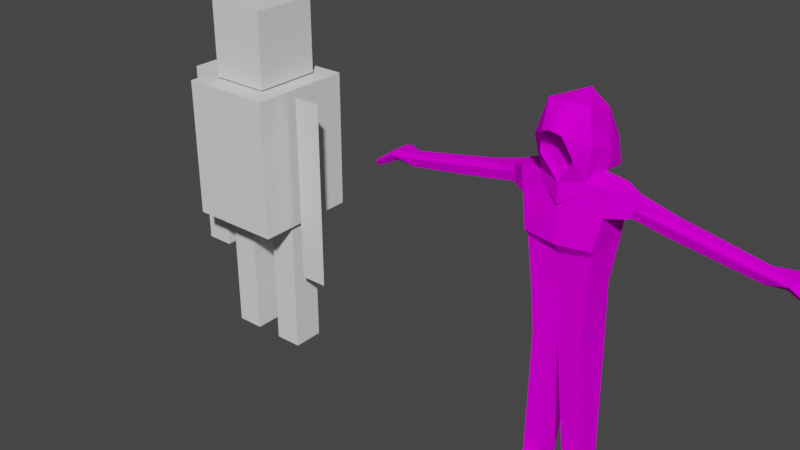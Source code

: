 # Source: gwj25_zombie.blend  (saved by Blender 2.90.8; exported with 4.5.12 LTS)
import bpy
from mathutils import Matrix  # noqa: F401  (used for matrix-valued properties, if any)

bpy.ops.wm.read_factory_settings(use_empty=True)
scene = bpy.context.scene
scene.name = 'Scene'

# ---- collections
col_collection = bpy.data.collections.new('Collection'); scene.collection.children.link(col_collection)

# ---- images (referenced by path relative to the original .blend; pixels are not part of the script)
import os
ASSET_DIR = os.environ.get("B2B_ASSET_DIR", "")  # directory of the original .blend (textures are referenced by path, not embedded)
HERE = os.path.dirname(os.path.abspath(__file__))  # packed textures are extracted next to this script under _unpacked/

def load_image(name, relpath, width, height, colorspace="sRGB"):
    """Load a texture the original file referenced (path relative to the .blend, or extracted next to this script)."""
    p = next((c for c in (os.path.join(HERE, relpath), os.path.join(ASSET_DIR, relpath)) if relpath and os.path.exists(c)), "")
    if p:
        img = bpy.data.images.load(p, check_existing=True)
        img.name = name
    else:  # same state as the original file: an image datablock whose file is absent (Cycles renders it pink)
        img = bpy.data.images.new(name, width, height)
        img.source = "FILE"
        img.filepath = "//" + (relpath or name)
    img.colorspace_settings.name = colorspace
    return img
img_palette_png = load_image('palette.png', 'palette.png', 1024, 1024, 'sRGB')

# ---- materials (node trees are filled in below, after node groups)
mat_gwj25_material = bpy.data.materials.new('gwj25_material')
mat_gwj25_material.alpha_threshold = 0.0
mat_gwj25_material.use_transparent_shadow = False
mat_gwj25_material.line_color = (0.0, 0.0, 0.0, 1.0)

# ---- material node trees
mat_gwj25_material.use_nodes = True; mat_gwj25_material.node_tree.nodes.clear()
_N = mat_gwj25_material.node_tree.nodes; _L = mat_gwj25_material.node_tree.links
n0 = _N.new('ShaderNodeOutputMaterial'); n0.name = 'Material Output'; n0.location = (300, 300)
n1 = _N.new('ShaderNodeBsdfPrincipled'); n1.name = 'Principled BSDF'; n1.location = (10, 300)
n1.distribution = 'GGX'
n1.subsurface_method = 'BURLEY'
n1.inputs[2].default_value = 1.0
n1.inputs[3].default_value = 1.45
n1.inputs[13].default_value = 0.0
n1.inputs[27].default_value = (0.0, 0.0, 0.0, 1.0)
n1.inputs[28].default_value = 1.0
n2 = _N.new('ShaderNodeTexImage'); n2.name = 'Image Texture'; n2.location = (-394, 232)
n2.image = img_palette_png
n2.interpolation = 'Closest'
_L.new(n1.outputs[0], n0.inputs[0])
_L.new(n2.outputs[0], n1.inputs[0])
_L.new(n2.outputs[1], n1.inputs[4])
n0.is_active_output = True

# ---- world
world_world = bpy.data.worlds.new('World'); scene.world = world_world
world_world.use_nodes = True; world_world.node_tree.nodes.clear()
_N = world_world.node_tree.nodes; _L = world_world.node_tree.links
n0 = _N.new('ShaderNodeOutputWorld'); n0.name = 'World Output'; n0.location = (300, 300)
n1 = _N.new('ShaderNodeBackground'); n1.name = 'Background'; n1.location = (10, 300)
n1.inputs[0].default_value = (0.05088, 0.05088, 0.05088, 1.0)
_L.new(n1.outputs[0], n0.inputs[0])
n0.is_active_output = True
world_world.color = (0.05088, 0.05088, 0.05088)
world_world.use_sun_shadow = False
world_world.sun_shadow_jitter_overblur = 0.0

# ---- meshes
me_cube_002 = bpy.data.meshes.new('Cube.002')
me_cube_002.from_pydata([(-1.0, -0.9059, -1.0), (-1.0, -0.9059, 1.0), (-1.0, 0.9059, -1.0), (-1.0, 0.9059, 1.0), (1.0, -0.9059, -1.0), (1.0, -0.9059, 1.0), (1.0, 0.9059, -1.0), (1.0, 0.9059, 1.0), (-1.57, -1.422, -4.797), (-1.57, -1.422, -1.057), (-1.57, 1.422, -4.797), (-1.57, 1.422, -1.057), (1.57, -1.422, -4.797), (1.57, -1.422, -1.057), (1.57, 1.422, -4.797), (1.57, 1.422, -1.057), (-0.5003, 0.4268, -4.859), (-0.5003, 0.4268, -8.6), (-0.5003, -0.4268, -4.859), (-0.5003, -0.4268, -8.6), (-1.442, 0.4268, -4.859), (-1.442, 0.4268, -8.6), (-1.442, -0.4268, -4.859), (-1.442, -0.4268, -8.6), (1.411, 0.4268, -4.859), (1.411, 0.4268, -8.6), (1.411, -0.4268, -4.859), (1.411, -0.4268, -8.6), (0.4689, 0.4268, -4.859), (0.4689, 0.4268, -8.6), (0.4689, -0.4268, -4.859), (0.4689, -0.4268, -8.6), (1.848, -0.4268, -6.256), (1.848, -0.4268, -1.15), (2.79, -0.4268, -6.256), (2.79, -0.4268, -1.15), (-1.816, 0.4268, -1.15), (-1.816, 0.4268, -6.256), (-1.816, -0.4268, -1.15), (-1.816, -0.4268, -6.256), (-2.759, 0.4268, -1.15), (-2.759, 0.4268, -6.256), (-2.759, -0.4268, -1.15), (-2.759, -0.4268, -6.256)], [], [(0, 1, 3, 2), (2, 3, 7, 6), (6, 7, 5, 4), (4, 5, 1, 0), (2, 6, 4, 0), (7, 3, 1, 5), (8, 9, 11, 10), (10, 11, 15, 14), (14, 15, 13, 12), (12, 13, 9, 8), (10, 14, 12, 8), (15, 11, 9, 13), (21, 17, 19, 23), (21, 20, 16, 17), (23, 22, 20, 21), (19, 18, 22, 23), (16, 20, 22, 18), (17, 16, 18, 19), (29, 25, 27, 31), (29, 28, 24, 25), (31, 30, 28, 29), (27, 26, 30, 31), (24, 28, 30, 26), (25, 24, 26, 27), (34, 35, 33, 32), (41, 37, 39, 43), (41, 40, 36, 37), (43, 42, 40, 41), (39, 38, 42, 43), (36, 40, 42, 38), (37, 36, 38, 39)])
_uv = me_cube_002.uv_layers.new(name='UVMap')
_uv.uv.foreach_set('vector', [0.375, 0.0, 0.625, 0.0, 0.625, 0.25, 0.375, 0.25, 0.375, 0.25, 0.625, 0.25, 0.625, 0.5, 0.375, 0.5, 0.375, 0.5, 0.625, 0.5, 0.625, 0.75, 0.375, 0.75, 0.375, 0.75, 0.625, 0.75, 0.625, 1.0, 0.375, 1.0, 0.125, 0.5, 0.375, 0.5, 0.375, 0.75, 0.125, 0.75, 0.625, 0.5, 0.875, 0.5, 0.875, 0.75, 0.625, 0.75, 0.375, 0.0, 0.625, 0.0, 0.625, 0.25, 0.375, 0.25, 0.375, 0.25, 0.625, 0.25, 0.625, 0.5, 0.375, 0.5, 0.375, 0.5, 0.625, 0.5, 0.625, 0.75, 0.375, 0.75, 0.375, 0.75, 0.625, 0.75, 0.625, 1.0, 0.375, 1.0, 0.125, 0.5, 0.375, 0.5, 0.375, 0.75, 0.125, 0.75, 0.625, 0.5, 0.875, 0.5, 0.875, 0.75, 0.625, 0.75, 0.125, 0.5, 0.375, 0.5, 0.375, 0.75, 0.125, 0.75, 0.375, 0.25, 0.625, 0.25, 0.625, 0.5, 0.375, 0.5, 0.375, 0.0, 0.625, 0.0, 0.625, 0.25, 0.375, 0.25, 0.375, 0.75, 0.625, 0.75, 0.625, 1.0, 0.375, 1.0, 0.625, 0.5, 0.875, 0.5, 0.875, 0.75, 0.625, 0.75, 0.375, 0.5, 0.625, 0.5, 0.625, 0.75, 0.375, 0.75, 0.125, 0.5, 0.375, 0.5, 0.375, 0.75, 0.125, 0.75, 0.375, 0.25, 0.625, 0.25, 0.625, 0.5, 0.375, 0.5, 0.375, 0.0, 0.625, 0.0, 0.625, 0.25, 0.375, 0.25, 0.375, 0.75, 0.625, 0.75, 0.625, 1.0, 0.375, 1.0, 0.625, 0.5, 0.875, 0.5, 0.875, 0.75, 0.625, 0.75, 0.375, 0.5, 0.625, 0.5, 0.625, 0.75, 0.375, 0.75, 0.375, 0.75, 0.625, 0.75, 0.625, 1.0, 0.375, 1.0, 0.125, 0.5, 0.375, 0.5, 0.375, 0.75, 0.125, 0.75, 0.375, 0.25, 0.625, 0.25, 0.625, 0.5, 0.375, 0.5, 0.375, 0.0, 0.625, 0.0, 0.625, 0.25, 0.375, 0.25, 0.375, 0.75, 0.625, 0.75, 0.625, 1.0, 0.375, 1.0, 0.625, 0.5, 0.875, 0.5, 0.875, 0.75, 0.625, 0.75, 0.375, 0.5, 0.625, 0.5, 0.625, 0.75, 0.375, 0.75])
me_cube_002.use_remesh_fix_poles = True
me_cube_002.use_remesh_preserve_attributes = False
me_cube_002.use_mirror_vertex_groups = False
me_cube_002.update()
me_cube_004 = bpy.data.meshes.new('Cube.004')
me_cube_004.from_pydata([(-0.2332, -0.1994, 1.353), (-0.4003, -0.2519, 2.868), (-0.2332, 0.1994, 1.353), (-0.4003, 0.03047, 2.868), (-0.2994, -0.2587, 2.281), (-0.2994, 0.1699, 2.281), (-0.3115, -0.2981, 2.347), (-0.3115, 0.1669, 2.347), (-0.3897, -0.2524, 2.778), (-0.3897, 0.1009, 2.778), (-0.2663, 0.1134, 1.893), (-0.2663, -0.2291, 1.893), (-0.3663, 0.1206, 2.649), (-0.3663, -0.2661, 2.649), (-0.5306, -0.1538, 2.746), (-0.5383, -0.1535, 2.821), (-0.5383, -0.02125, 2.821), (-0.5136, -0.1638, 2.652), (-0.5306, 0.02999, 2.746), (-0.5136, 0.04438, 2.652), (-1.573, -0.1414, 2.555), (-1.58, -0.1031, 2.593), (-1.58, -0.02995, 2.593), (-1.557, -0.1084, 2.471), (-1.573, 0.01606, 2.555), (-1.557, -0.01434, 2.471), (-0.4279, 0.02012, 2.858), (-0.4555, 0.00978, 2.849), (-0.4831, -0.0005644, 2.84), (-0.5107, -0.01091, 2.83), (-0.5107, -0.1731, 2.83), (-0.4831, -0.1928, 2.84), (-0.4555, -0.2125, 2.849), (-0.4279, -0.2322, 2.858), (-0.3958, 0.1054, 2.65), (-0.4252, 0.09014, 2.651), (-0.4547, 0.07489, 2.651), (-0.4841, 0.05963, 2.652), (-0.5025, 0.04417, 2.753), (-0.4743, 0.05834, 2.759), (-0.4461, 0.07252, 2.765), (-0.4179, 0.08669, 2.772), (-0.4179, -0.2326, 2.772), (-0.4461, -0.2129, 2.765), (-0.4743, -0.1932, 2.759), (-0.5025, -0.1735, 2.753), (-0.4841, -0.1842, 2.652), (-0.4547, -0.2047, 2.651), (-0.4252, -0.2251, 2.651), (-0.3958, -0.2456, 2.65), (-0.5377, -0.1221, 2.648), (-0.5377, 0.00137, 2.648), (-0.5625, -0.02109, 2.814), (-0.5548, -0.154, 2.742), (-0.5625, -0.1537, 2.814), (-0.5548, 0.03026, 2.742), (-0.9041, -0.1557, 2.679), (-0.7881, -0.1563, 2.7), (-0.8875, -0.1558, 2.682), (-0.871, -0.1558, 2.685), (-0.8544, -0.1559, 2.688), (-0.8378, -0.156, 2.691), (-0.8212, -0.1561, 2.694), (-0.8047, -0.1562, 2.697), (-0.7708, -0.1246, 2.604), (-0.8868, -0.1238, 2.583), (-0.7851, -0.1247, 2.601), (-0.8017, -0.1247, 2.598), (-0.8196, -0.1246, 2.595), (-0.8379, -0.1245, 2.592), (-0.8559, -0.1244, 2.589), (-0.8724, -0.1241, 2.586), (-0.9119, -0.1173, 2.722), (-0.7975, -0.1254, 2.749), (-0.8976, -0.1177, 2.725), (-0.8812, -0.1185, 2.728), (-0.8635, -0.1196, 2.732), (-0.8454, -0.1208, 2.736), (-0.8278, -0.1223, 2.741), (-0.8116, -0.1238, 2.745), (-0.7708, 0.00424, 2.604), (-0.8868, 0.003415, 2.583), (-0.7852, 0.00436, 2.601), (-0.8017, 0.004397, 2.598), (-0.8196, 0.004348, 2.595), (-0.838, 0.004218, 2.592), (-0.8559, 0.004011, 2.589), (-0.8724, 0.003739, 2.586), (-0.9041, 0.03211, 2.679), (-0.7883, 0.03286, 2.7), (-0.8876, 0.03222, 2.682), (-0.871, 0.03233, 2.685), (-0.8545, 0.03243, 2.688), (-0.8379, 0.03254, 2.691), (-0.8214, 0.03265, 2.694), (-0.8049, 0.03275, 2.697), (-0.7974, -0.01946, 2.749), (-0.9119, -0.01993, 2.722), (-0.8115, -0.01939, 2.745), (-0.8277, -0.01937, 2.741), (-0.8454, -0.0194, 2.736), (-0.8635, -0.01948, 2.732), (-0.8812, -0.01959, 2.728), (-0.8976, -0.01975, 2.725), (-0.2931, 0.1375, -0.06476), (-0.2931, -0.1375, -0.06476), (-0.1295, 0.1298, -0.07042), (-0.1295, -0.1298, -0.07042), (-0.2883, -0.1424, 0.04897), (-0.2883, 0.1424, 0.04897), (-0.1191, 0.1345, 0.04804), (-0.1191, -0.1345, 0.04804), (-0.07471, 0.1545, 0.551), (-0.05481, 0.1635, 0.7767), (-0.06974, 0.1568, 0.6074), (-0.06476, 0.159, 0.6638), (-0.05979, 0.1613, 0.7203), (-0.2584, 0.1734, 0.7565), (-0.2679, 0.1635, 0.5319), (-0.2608, 0.1709, 0.7003), (-0.2632, 0.1685, 0.6442), (-0.2655, 0.166, 0.588), (-0.2584, -0.1734, 0.7565), (-0.2679, -0.1635, 0.5319), (-0.2608, -0.1709, 0.7003), (-0.2632, -0.1685, 0.6442), (-0.2655, -0.166, 0.588), (-0.05481, -0.1635, 0.7767), (-0.07471, -0.1545, 0.551), (-0.05979, -0.1613, 0.7203), (-0.06476, -0.159, 0.6638), (-0.06974, -0.1568, 0.6074), (-0.2821, -0.3764, -0.07545), (-0.1185, -0.4601, -0.08111), (-0.2773, -0.3813, -0.003208), (-0.1081, -0.4648, -0.004138), (-1.612, -0.1414, 2.548), (-1.619, -0.1031, 2.586), (-1.619, -0.02995, 2.586), (-1.597, -0.1084, 2.464), (-1.612, 0.01606, 2.548), (-1.597, -0.01434, 2.464), (-1.815, -0.1766, 2.54), (-1.828, -0.104, 2.566), (-1.828, 0.03449, 2.566), (-1.786, -0.1141, 2.482), (-1.815, 0.1216, 2.54), (-1.786, 0.06405, 2.482), (-2.024, -0.1558, 2.406), (-2.033, -0.1104, 2.422), (-2.033, -0.02376, 2.422), (-2.006, -0.1167, 2.369), (-2.024, 0.03074, 2.406), (-2.006, -0.00526, 2.369), (-0.1166, 0.1938, 1.376), (-0.2002, -0.2768, 2.901), (-0.1497, -0.2515, 2.247), (-0.2002, 0.02392, 2.901), (-0.1166, -0.1938, 1.376), (-0.1497, 0.1626, 2.277), (-0.1558, 0.1598, 2.342), (-0.1558, -0.3224, 2.342), (-0.1949, 0.09424, 2.821), (-0.1949, -0.2771, 2.821), (-0.1331, 0.107, 1.902), (-0.1331, -0.2227, 1.887), (-0.1832, -0.2907, 2.678), (-0.1832, 0.1139, 2.678), (-0.2113, 0.1336, -0.06759), (-0.2113, -0.1336, -0.06759), (-0.2037, -0.1385, 0.04851), (-0.1927, -0.423, -0.003673), (-0.2037, 0.1385, 0.04851), (-0.2003, -0.4182, -0.07828), (-0.1713, -0.159, 0.5415), (-0.1676, -0.1614, 0.5977), (-0.164, -0.1637, 0.654), (-0.1603, -0.1661, 0.7103), (-0.1566, -0.1684, 0.7666), (-0.1713, 0.159, 0.5415), (-0.1676, 0.1614, 0.5977), (-0.164, 0.1637, 0.654), (-0.1603, 0.1661, 0.7103), (-0.1566, 0.1684, 0.7666), (-0.1733, 0.308, 2.858), (-0.2523, -0.3242, 3.211), (-0.09711, 0.3767, 3.056), (-0.1812, -0.2717, 3.508), (-0.1823, -0.3291, 3.22), (-0.1274, -0.28, 3.46), (-0.1345, -0.281, 2.954), (-0.1463, -0.4018, 3.11), (-0.08537, -0.4903, 3.323), (-0.07551, -0.3138, 3.38), (-0.02869, -0.3143, 3.369), (-0.02655, -0.3192, 3.314), (-0.05991, -0.3227, 3.278), (-0.1061, -0.3226, 3.285), (-0.1195, -0.3182, 3.322), (-0.09842, -0.3126, 3.363), (-0.04702, -0.3159, 3.117), (-0.08146, -0.3169, 3.111), (-0.09562, -0.3131, 3.093), (-0.09711, -0.3095, 3.081), (-0.08205, -0.3087, 3.071), (-0.06003, -0.3092, 3.063), (0.2332, -0.1994, 1.353), (0.4003, -0.2519, 2.868), (0.2332, 0.1994, 1.353), (0.4003, 0.03047, 2.868), (0.2994, -0.2587, 2.281), (0.2994, 0.1699, 2.281), (0.0, 0.01736, 2.935), (0.0, -0.1883, 1.398), (0.0, 0.1554, 2.274), (0.3115, -0.2981, 2.347), (0.3115, 0.1669, 2.347), (0.0, -0.3467, 2.337), (0.3897, -0.2524, 2.778), (0.3897, 0.1009, 2.778), (0.0, 0.08762, 2.864), (0.2663, 0.1134, 1.893), (0.2663, -0.2291, 1.893), (0.0, -0.2163, 1.881), (0.3663, 0.1206, 2.649), (0.0, -0.3153, 2.706), (0.3663, -0.2661, 2.649), (0.0, 0.1006, 1.912), (0.0, 0.1883, 1.398), (0.0, -0.3016, 2.935), (0.0, -0.2443, 2.213), (0.0, 0.1526, 2.337), (0.0, 0.1071, 2.706), (0.0, -0.3019, 2.864), (0.5306, -0.1538, 2.746), (0.5383, -0.1535, 2.821), (0.5383, -0.02125, 2.821), (0.5136, -0.1638, 2.652), (0.5306, 0.02999, 2.746), (0.5136, 0.04438, 2.652), (1.573, -0.1414, 2.555), (1.58, -0.1031, 2.593), (1.58, -0.02995, 2.593), (1.557, -0.1084, 2.471), (1.573, 0.01606, 2.555), (1.557, -0.01434, 2.471), (0.4279, 0.02012, 2.858), (0.4555, 0.00978, 2.849), (0.4831, -0.0005644, 2.84), (0.5107, -0.01091, 2.83), (0.5107, -0.1731, 2.83), (0.4831, -0.1928, 2.84), (0.4555, -0.2125, 2.849), (0.4279, -0.2322, 2.858), (0.3958, 0.1054, 2.65), (0.4252, 0.09014, 2.651), (0.4547, 0.07489, 2.651), (0.4841, 0.05963, 2.652), (0.5025, 0.04417, 2.753), (0.4743, 0.05834, 2.759), (0.4461, 0.07252, 2.765), (0.4179, 0.08669, 2.772), (0.4179, -0.2326, 2.772), (0.4461, -0.2129, 2.765), (0.4743, -0.1932, 2.759), (0.5025, -0.1735, 2.753), (0.4841, -0.1842, 2.652), (0.4547, -0.2047, 2.651), (0.4252, -0.2251, 2.651), (0.3958, -0.2456, 2.65), (0.5377, -0.1221, 2.648), (0.5377, 0.00137, 2.648), (0.5625, -0.02109, 2.814), (0.5548, -0.154, 2.742), (0.5625, -0.1537, 2.814), (0.5548, 0.03026, 2.742), (0.9041, -0.1557, 2.679), (0.7881, -0.1563, 2.7), (0.8875, -0.1558, 2.682), (0.871, -0.1558, 2.685), (0.8544, -0.1559, 2.688), (0.8378, -0.156, 2.691), (0.8212, -0.1561, 2.694), (0.8047, -0.1562, 2.697), (0.7708, -0.1246, 2.604), (0.8868, -0.1238, 2.583), (0.7851, -0.1247, 2.601), (0.8017, -0.1247, 2.598), (0.8196, -0.1246, 2.595), (0.8379, -0.1245, 2.592), (0.8559, -0.1244, 2.589), (0.8724, -0.1241, 2.586), (0.9119, -0.1173, 2.722), (0.7975, -0.1254, 2.749), (0.8976, -0.1177, 2.725), (0.8812, -0.1185, 2.728), (0.8635, -0.1196, 2.732), (0.8454, -0.1208, 2.736), (0.8278, -0.1223, 2.741), (0.8116, -0.1238, 2.745), (0.7708, 0.00424, 2.604), (0.8868, 0.003415, 2.583), (0.7852, 0.00436, 2.601), (0.8017, 0.004397, 2.598), (0.8196, 0.004348, 2.595), (0.838, 0.004218, 2.592), (0.8559, 0.004011, 2.589), (0.8724, 0.003739, 2.586), (0.9041, 0.03211, 2.679), (0.7883, 0.03286, 2.7), (0.8876, 0.03222, 2.682), (0.871, 0.03233, 2.685), (0.8545, 0.03243, 2.688), (0.8379, 0.03254, 2.691), (0.8214, 0.03265, 2.694), (0.8049, 0.03275, 2.697), (0.7974, -0.01946, 2.749), (0.9119, -0.01993, 2.722), (0.8115, -0.01939, 2.745), (0.8277, -0.01937, 2.741), (0.8454, -0.0194, 2.736), (0.8635, -0.01948, 2.732), (0.8812, -0.01959, 2.728), (0.8976, -0.01975, 2.725), (0.2931, 0.1375, -0.06476), (0.2931, -0.1375, -0.06476), (0.1295, 0.1298, -0.07042), (0.1295, -0.1298, -0.07042), (0.2883, -0.1424, 0.04897), (0.2883, 0.1424, 0.04897), (0.1191, 0.1345, 0.04804), (0.1191, -0.1345, 0.04804), (0.07471, 0.1545, 0.551), (0.05481, 0.1635, 0.7767), (0.06974, 0.1568, 0.6074), (0.06476, 0.159, 0.6638), (0.05979, 0.1613, 0.7203), (0.2584, 0.1734, 0.7565), (0.2679, 0.1635, 0.5319), (0.2608, 0.1709, 0.7003), (0.2632, 0.1685, 0.6442), (0.2655, 0.166, 0.588), (0.2584, -0.1734, 0.7565), (0.2679, -0.1635, 0.5319), (0.2608, -0.1709, 0.7003), (0.2632, -0.1685, 0.6442), (0.2655, -0.166, 0.588), (0.05481, -0.1635, 0.7767), (0.07471, -0.1545, 0.551), (0.05979, -0.1613, 0.7203), (0.06476, -0.159, 0.6638), (0.06974, -0.1568, 0.6074), (0.2821, -0.3764, -0.07545), (0.1185, -0.4601, -0.08111), (0.2773, -0.3813, -0.003208), (0.1081, -0.4648, -0.004138), (1.612, -0.1414, 2.548), (1.619, -0.1031, 2.586), (1.619, -0.02995, 2.586), (1.597, -0.1084, 2.464), (1.612, 0.01606, 2.548), (1.597, -0.01434, 2.464), (1.815, -0.1766, 2.54), (1.828, -0.104, 2.566), (1.828, 0.03449, 2.566), (1.786, -0.1141, 2.482), (1.815, 0.1216, 2.54), (1.786, 0.06405, 2.482), (2.024, -0.1558, 2.406), (2.033, -0.1104, 2.422), (2.033, -0.02376, 2.422), (2.006, -0.1167, 2.369), (2.024, 0.03074, 2.406), (2.006, -0.00526, 2.369), (0.1166, 0.1938, 1.376), (0.2002, -0.2768, 2.901), (0.1497, -0.2515, 2.247), (0.2002, 0.02392, 2.901), (0.1166, -0.1938, 1.376), (0.1497, 0.1626, 2.277), (0.1558, 0.1598, 2.342), (0.1558, -0.3224, 2.342), (0.1949, 0.09424, 2.821), (0.1949, -0.2771, 2.821), (0.1331, 0.107, 1.902), (0.1331, -0.2227, 1.887), (0.1832, -0.2907, 2.678), (0.1832, 0.1139, 2.678), (0.2113, 0.1336, -0.06759), (0.2113, -0.1336, -0.06759), (0.2037, -0.1385, 0.04851), (0.1927, -0.423, -0.003673), (0.2037, 0.1385, 0.04851), (0.2003, -0.4182, -0.07828), (0.1713, -0.159, 0.5415), (0.1676, -0.1614, 0.5977), (0.164, -0.1637, 0.654), (0.1603, -0.1661, 0.7103), (0.1566, -0.1684, 0.7666), (0.1713, 0.159, 0.5415), (0.1676, 0.1614, 0.5977), (0.164, 0.1637, 0.654), (0.1603, 0.1661, 0.7103), (0.1566, 0.1684, 0.7666), (0.1733, 0.308, 2.858), (-2.093e-09, 0.3372, 2.871), (0.0, -0.3237, 3.261), (0.2523, -0.3242, 3.211), (0.09711, 0.3767, 3.056), (-2.093e-09, 0.3726, 3.058), (0.0, -0.2957, 3.54), (0.1812, -0.2717, 3.508), (0.0, -0.3041, 2.986), (0.1823, -0.3291, 3.22), (0.0, -0.3029, 3.494), (0.1274, -0.28, 3.46), (0.1345, -0.281, 2.954), (0.0, -0.3544, 2.879), (0.1463, -0.4018, 3.11), (0.0, -0.5143, 3.356), (0.08537, -0.4903, 3.323), (0.0, -0.3559, 2.808), (0.0, -0.35, 2.691), (0.07551, -0.3138, 3.38), (0.02869, -0.3143, 3.369), (0.02655, -0.3192, 3.314), (0.05991, -0.3227, 3.278), (0.1061, -0.3226, 3.285), (0.1195, -0.3182, 3.322), (0.09842, -0.3126, 3.363), (0.0, -0.3082, 3.069), (0.0, -0.3136, 3.124), (0.04702, -0.3159, 3.117), (0.08146, -0.3169, 3.111), (0.09562, -0.3131, 3.093), (0.09711, -0.3095, 3.081), (0.08205, -0.3087, 3.071), (0.06003, -0.3092, 3.063), (-0.4003, -0.1107, 2.868), (-0.5383, -0.08736, 2.821), (-1.58, -0.06653, 2.593), (-0.4279, -0.106, 2.858), (-0.4555, -0.1014, 2.849), (-0.4831, -0.0967, 2.84), (-0.5107, -0.09203, 2.83), (-0.5625, -0.08739, 2.814), (-0.9119, -0.06861, 2.722), (-0.8976, -0.06874, 2.725), (-0.8812, -0.06905, 2.728), (-0.8635, -0.06951, 2.732), (-0.8454, -0.07011, 2.736), (-0.8278, -0.07082, 2.741), (-0.8115, -0.0716, 2.745), (-0.7975, -0.0724, 2.749), (-1.619, -0.06653, 2.586), (-1.828, -0.03476, 2.566), (-2.033, -0.06708, 2.422), (-0.2002, -0.1264, 2.901), (-0.2577, -0.02268, 3.113), (0.0, 0.04057, 3.545), (-0.1643, 0.05573, 3.411), (0.4003, -0.1107, 2.868), (0.5383, -0.08736, 2.821), (1.58, -0.06653, 2.593), (0.4279, -0.106, 2.858), (0.4555, -0.1014, 2.849), (0.4831, -0.0967, 2.84), (0.5107, -0.09203, 2.83), (0.5625, -0.08739, 2.814), (0.9119, -0.06861, 2.722), (0.8976, -0.06874, 2.725), (0.8812, -0.06905, 2.728), (0.8635, -0.06951, 2.732), (0.8454, -0.07011, 2.736), (0.8278, -0.07082, 2.741), (0.8115, -0.0716, 2.745), (0.7975, -0.0724, 2.749), (1.619, -0.06653, 2.586), (1.828, -0.03476, 2.566), (2.033, -0.06708, 2.422), (0.2002, -0.1264, 2.901), (0.2577, -0.02268, 3.113), (0.1643, 0.05573, 3.411), (-0.2354, 0.1936, 1.39), (0.0, 0.1824, 1.433), (-0.2354, -0.2014, 1.39), (0.0, -0.1902, 1.431), (-0.1177, -0.1958, 1.41), (-0.1177, 0.188, 1.411), (0.2354, 0.1936, 1.39), (0.2354, -0.2014, 1.39), (0.1177, -0.1958, 1.41), (0.1177, 0.188, 1.411)], [], [(163, 155, 1, 8), (457, 438, 1, 155), (165, 156, 4, 11), (11, 4, 5, 10), (164, 159, 214, 227), (127, 113, 228, 213), (162, 157, 212, 220), (159, 160, 231, 214), (156, 161, 6, 4), (4, 6, 7, 5), (167, 162, 220, 232), (166, 163, 8, 13), (488, 164, 227, 484), (485, 11, 10, 483), (487, 165, 11, 485), (6, 13, 12, 7), (161, 166, 13, 6), (160, 167, 232, 231), (444, 29, 16, 439), (53, 54, 73, 57), (38, 37, 19, 18), (46, 45, 14, 17), (37, 46, 17, 19), (45, 30, 15, 14), (29, 38, 18, 16), (24, 25, 141, 140), (50, 53, 57, 64), (51, 50, 64, 80), (52, 55, 89, 96), (445, 52, 96, 453), (55, 51, 80, 89), (97, 88, 24, 22), (88, 81, 25, 24), (446, 97, 22, 440), (81, 65, 23, 25), (65, 56, 20, 23), (3, 9, 41, 26), (26, 41, 40, 27), (27, 40, 39, 28), (28, 39, 38, 29), (8, 1, 33, 42), (42, 33, 32, 43), (43, 32, 31, 44), (44, 31, 30, 45), (12, 13, 49, 34), (34, 49, 48, 35), (35, 48, 47, 36), (36, 47, 46, 37), (13, 8, 42, 49), (49, 42, 43, 48), (48, 43, 44, 47), (47, 44, 45, 46), (9, 12, 34, 41), (41, 34, 35, 40), (40, 35, 36, 39), (39, 36, 37, 38), (438, 3, 26, 441), (441, 26, 27, 442), (442, 27, 28, 443), (443, 28, 29, 444), (17, 14, 53, 50), (14, 15, 54, 53), (19, 17, 50, 51), (16, 18, 55, 52), (439, 16, 52, 445), (18, 19, 51, 55), (81, 88, 90, 87), (87, 90, 91, 86), (86, 91, 92, 85), (85, 92, 93, 84), (84, 93, 94, 83), (83, 94, 95, 82), (82, 95, 89, 80), (446, 72, 74, 447), (447, 74, 75, 448), (448, 75, 76, 449), (449, 76, 77, 450), (450, 77, 78, 451), (451, 78, 79, 452), (452, 79, 73, 453), (88, 97, 103, 90), (90, 103, 102, 91), (91, 102, 101, 92), (92, 101, 100, 93), (93, 100, 99, 94), (94, 99, 98, 95), (95, 98, 96, 89), (65, 81, 87, 71), (71, 87, 86, 70), (70, 86, 85, 69), (69, 85, 84, 68), (68, 84, 83, 67), (67, 83, 82, 66), (66, 82, 80, 64), (72, 56, 58, 74), (74, 58, 59, 75), (75, 59, 60, 76), (76, 60, 61, 77), (77, 61, 62, 78), (78, 62, 63, 79), (79, 63, 57, 73), (56, 65, 71, 58), (58, 71, 70, 59), (59, 70, 69, 60), (60, 69, 68, 61), (61, 68, 67, 62), (62, 67, 66, 63), (63, 66, 64, 57), (56, 72, 21, 20), (168, 106, 107, 169), (158, 0, 122, 178), (107, 106, 110, 111), (0, 2, 117, 122), (154, 228, 113, 183), (170, 108, 134, 171), (108, 109, 104, 105), (172, 110, 106, 168), (113, 127, 129, 116), (116, 129, 130, 115), (115, 130, 131, 114), (114, 131, 128, 112), (174, 128, 131, 175), (175, 131, 130, 176), (176, 130, 129, 177), (177, 129, 127, 178), (118, 123, 126, 121), (121, 126, 125, 120), (120, 125, 124, 119), (119, 124, 122, 117), (179, 118, 121, 180), (180, 121, 120, 181), (181, 120, 119, 182), (182, 119, 117, 183), (111, 110, 112, 128), (179, 112, 110, 172), (123, 118, 109, 108), (174, 123, 108, 170), (171, 134, 132, 173), (169, 107, 133, 173), (108, 105, 132, 134), (107, 111, 135, 133), (140, 141, 147, 146), (23, 20, 136, 139), (20, 21, 137, 136), (25, 23, 139, 141), (22, 24, 140, 138), (440, 22, 138, 454), (147, 145, 151, 153), (139, 136, 142, 145), (136, 137, 143, 142), (141, 139, 145, 147), (138, 140, 146, 144), (454, 138, 144, 455), (148, 149, 456, 150, 152, 153, 151), (144, 146, 152, 150), (455, 144, 150, 456), (146, 147, 153, 152), (145, 142, 148, 151), (142, 143, 149, 148), (105, 169, 173, 132), (135, 171, 173, 133), (128, 174, 170, 111), (118, 179, 172, 109), (116, 182, 183, 113), (115, 181, 182, 116), (114, 180, 181, 115), (112, 179, 180, 114), (124, 177, 178, 122), (125, 176, 177, 124), (126, 175, 176, 125), (123, 174, 175, 126), (109, 172, 168, 104), (111, 170, 171, 135), (2, 154, 183, 117), (213, 158, 178, 127), (104, 168, 169, 105), (7, 12, 167, 160), (217, 225, 166, 161), (486, 223, 165, 487), (483, 10, 164, 488), (225, 233, 163, 166), (12, 9, 162, 167), (230, 217, 161, 156), (5, 7, 160, 159), (9, 3, 157, 162), (10, 5, 159, 164), (223, 230, 156, 165), (212, 157, 184, 405), (233, 229, 155, 163), (405, 184, 186, 409), (457, 155, 185, 458), (155, 229, 412, 190), (459, 460, 187, 410), (458, 185, 187, 460), (187, 189, 414, 410), (185, 155, 190, 188), (414, 189, 188, 198, 199, 193, 194, 195, 406), (188, 190, 412, 430, 205, 204, 203, 202, 201, 200, 431, 406), (185, 188, 189, 187), (185, 187, 192, 191), (187, 410, 419, 192), (155, 185, 191, 417), (155, 417, 421, 422, 163), (406, 195, 196, 197, 198, 188), (197, 196, 195, 194, 193, 199, 198), (431, 200, 201, 202, 203, 204, 205, 430), (383, 218, 207, 375), (480, 375, 207, 461), (385, 222, 210, 376), (222, 221, 211, 210), (384, 227, 214, 379), (347, 213, 228, 333), (382, 220, 212, 377), (379, 214, 231, 380), (376, 210, 215, 381), (210, 211, 216, 215), (387, 232, 220, 382), (386, 226, 218, 383), (492, 484, 227, 384), (490, 489, 221, 222), (491, 490, 222, 385), (215, 216, 224, 226), (381, 215, 226, 386), (380, 231, 232, 387), (467, 462, 236, 249), (273, 277, 293, 274), (258, 238, 239, 257), (266, 237, 234, 265), (257, 239, 237, 266), (265, 234, 235, 250), (249, 236, 238, 258), (244, 360, 361, 245), (270, 284, 277, 273), (271, 300, 284, 270), (272, 316, 309, 275), (468, 476, 316, 272), (275, 309, 300, 271), (317, 242, 244, 308), (308, 244, 245, 301), (469, 463, 242, 317), (301, 245, 243, 285), (285, 243, 240, 276), (209, 246, 261, 219), (246, 247, 260, 261), (247, 248, 259, 260), (248, 249, 258, 259), (218, 262, 253, 207), (262, 263, 252, 253), (263, 264, 251, 252), (264, 265, 250, 251), (224, 254, 269, 226), (254, 255, 268, 269), (255, 256, 267, 268), (256, 257, 266, 267), (226, 269, 262, 218), (269, 268, 263, 262), (268, 267, 264, 263), (267, 266, 265, 264), (219, 261, 254, 224), (261, 260, 255, 254), (260, 259, 256, 255), (259, 258, 257, 256), (461, 464, 246, 209), (464, 465, 247, 246), (465, 466, 248, 247), (466, 467, 249, 248), (237, 270, 273, 234), (234, 273, 274, 235), (239, 271, 270, 237), (236, 272, 275, 238), (462, 468, 272, 236), (238, 275, 271, 239), (301, 307, 310, 308), (307, 306, 311, 310), (306, 305, 312, 311), (305, 304, 313, 312), (304, 303, 314, 313), (303, 302, 315, 314), (302, 300, 309, 315), (469, 470, 294, 292), (470, 471, 295, 294), (471, 472, 296, 295), (472, 473, 297, 296), (473, 474, 298, 297), (474, 475, 299, 298), (475, 476, 293, 299), (308, 310, 323, 317), (310, 311, 322, 323), (311, 312, 321, 322), (312, 313, 320, 321), (313, 314, 319, 320), (314, 315, 318, 319), (315, 309, 316, 318), (285, 291, 307, 301), (291, 290, 306, 307), (290, 289, 305, 306), (289, 288, 304, 305), (288, 287, 303, 304), (287, 286, 302, 303), (286, 284, 300, 302), (292, 294, 278, 276), (294, 295, 279, 278), (295, 296, 280, 279), (296, 297, 281, 280), (297, 298, 282, 281), (298, 299, 283, 282), (299, 293, 277, 283), (276, 278, 291, 285), (278, 279, 290, 291), (279, 280, 289, 290), (280, 281, 288, 289), (281, 282, 287, 288), (282, 283, 286, 287), (283, 277, 284, 286), (276, 240, 241, 292), (388, 389, 327, 326), (378, 398, 342, 206), (327, 331, 330, 326), (206, 342, 337, 208), (374, 403, 333, 228), (390, 391, 354, 328), (328, 325, 324, 329), (392, 388, 326, 330), (333, 336, 349, 347), (336, 335, 350, 349), (335, 334, 351, 350), (334, 332, 348, 351), (394, 395, 351, 348), (395, 396, 350, 351), (396, 397, 349, 350), (397, 398, 347, 349), (338, 341, 346, 343), (341, 340, 345, 346), (340, 339, 344, 345), (339, 337, 342, 344), (399, 400, 341, 338), (400, 401, 340, 341), (401, 402, 339, 340), (402, 403, 337, 339), (331, 348, 332, 330), (399, 392, 330, 332), (343, 328, 329, 338), (394, 390, 328, 343), (391, 393, 352, 354), (389, 393, 353, 327), (328, 354, 352, 325), (327, 353, 355, 331), (360, 366, 367, 361), (243, 359, 356, 240), (240, 356, 357, 241), (245, 361, 359, 243), (242, 358, 360, 244), (463, 477, 358, 242), (367, 373, 371, 365), (359, 365, 362, 356), (356, 362, 363, 357), (361, 367, 365, 359), (358, 364, 366, 360), (477, 478, 364, 358), (368, 371, 373, 372, 370, 479, 369), (364, 370, 372, 366), (478, 479, 370, 364), (366, 372, 373, 367), (365, 371, 368, 362), (362, 368, 369, 363), (325, 352, 393, 389), (355, 353, 393, 391), (348, 331, 390, 394), (338, 329, 392, 399), (336, 333, 403, 402), (335, 336, 402, 401), (334, 335, 401, 400), (332, 334, 400, 399), (344, 342, 398, 397), (345, 344, 397, 396), (346, 345, 396, 395), (343, 346, 395, 394), (329, 324, 388, 392), (331, 355, 391, 390), (208, 337, 403, 374), (213, 347, 398, 378), (324, 325, 389, 388), (216, 380, 387, 224), (217, 381, 386, 225), (486, 491, 385, 223), (489, 492, 384, 221), (225, 386, 383, 233), (224, 387, 382, 219), (230, 376, 381, 217), (211, 379, 380, 216), (219, 382, 377, 209), (221, 384, 379, 211), (223, 385, 376, 230), (212, 405, 404, 377), (233, 383, 375, 229), (405, 409, 408, 404), (480, 481, 407, 375), (375, 416, 412, 229), (459, 410, 411, 482), (481, 482, 411, 407), (411, 410, 414, 415), (407, 413, 416, 375), (414, 406, 425, 424, 423, 429, 428, 413, 415), (413, 406, 431, 432, 433, 434, 435, 436, 437, 430, 412, 416), (407, 411, 415, 413), (407, 418, 420, 411), (411, 420, 419, 410), (375, 417, 418, 407), (375, 383, 422, 421, 417), (406, 413, 428, 427, 426, 425), (427, 428, 429, 423, 424, 425, 426), (431, 430, 437, 436, 435, 434, 433, 432), (404, 408, 482, 481), (409, 459, 482, 408), (377, 404, 481, 480), (363, 369, 479, 478), (357, 363, 478, 477), (241, 357, 477, 463), (318, 316, 476, 475), (319, 318, 475, 474), (320, 319, 474, 473), (321, 320, 473, 472), (322, 321, 472, 471), (323, 322, 471, 470), (317, 323, 470, 469), (235, 274, 468, 462), (251, 250, 467, 466), (252, 251, 466, 465), (253, 252, 465, 464), (207, 253, 464, 461), (292, 241, 463, 469), (274, 293, 476, 468), (250, 235, 462, 467), (377, 480, 461, 209), (184, 458, 460, 186), (409, 186, 460, 459), (157, 457, 458, 184), (143, 455, 456, 149), (137, 454, 455, 143), (21, 440, 454, 137), (98, 452, 453, 96), (99, 451, 452, 98), (100, 450, 451, 99), (101, 449, 450, 100), (102, 448, 449, 101), (103, 447, 448, 102), (97, 446, 447, 103), (15, 439, 445, 54), (31, 443, 444, 30), (32, 442, 443, 31), (33, 441, 442, 32), (1, 438, 441, 33), (72, 446, 440, 21), (54, 445, 453, 73), (30, 444, 439, 15), (157, 3, 438, 457), (208, 374, 492, 489), (213, 378, 491, 486), (378, 206, 490, 491), (206, 208, 489, 490), (374, 228, 484, 492), (2, 483, 488, 154), (213, 486, 487, 158), (158, 487, 485, 0), (0, 485, 483, 2), (154, 488, 484, 228)])
_uv = me_cube_004.uv_layers.new(name='UVMap')
_uv.uv.foreach_set('vector', [0.1672, 0.6441, 0.1667, 0.6448, 0.1652, 0.6431, 0.1659, 0.6424, 0.1713, 0.6763, 0.1712, 0.674, 0.1726, 0.6739, 0.1728, 0.6762, 0.1735, 0.636, 0.1711, 0.6392, 0.1697, 0.6385, 0.1724, 0.6352, 0.1593, 0.6777, 0.1597, 0.6821, 0.1553, 0.6822, 0.1557, 0.6778, 0.1392, 0.637, 0.1369, 0.6336, 0.1381, 0.6327, 0.1403, 0.6361, 0.1292, 0.6662, 0.1326, 0.6664, 0.1326, 0.6735, 0.1287, 0.6733, 0.1332, 0.6289, 0.1327, 0.6282, 0.1342, 0.6266, 0.1346, 0.6272, 0.1369, 0.6336, 0.1364, 0.6331, 0.1378, 0.6321, 0.1381, 0.6327, 0.1711, 0.6392, 0.1704, 0.6401, 0.1691, 0.6391, 0.1697, 0.6385, 0.1597, 0.6821, 0.1601, 0.6828, 0.1553, 0.683, 0.1553, 0.6822, 0.1342, 0.6302, 0.1332, 0.6289, 0.1346, 0.6272, 0.1356, 0.6287, 0.1682, 0.6429, 0.1672, 0.6441, 0.1659, 0.6424, 0.1668, 0.6414, 0.1423, 0.6415, 0.1392, 0.637, 0.1403, 0.6361, 0.1432, 0.6405, 0.1588, 0.672, 0.1593, 0.6777, 0.1557, 0.6778, 0.1547, 0.6721, 0.1766, 0.6318, 0.1735, 0.636, 0.1724, 0.6352, 0.1757, 0.6308, 0.1601, 0.6828, 0.1599, 0.6863, 0.1559, 0.6864, 0.1553, 0.683, 0.1704, 0.6401, 0.1682, 0.6429, 0.1668, 0.6414, 0.1691, 0.6391, 0.1364, 0.6331, 0.1342, 0.6302, 0.1356, 0.6287, 0.1378, 0.6321, 0.1711, 0.6727, 0.1704, 0.6728, 0.1705, 0.6725, 0.1711, 0.6724, 0.1648, 0.6408, 0.1643, 0.6414, 0.1627, 0.6392, 0.1631, 0.6389, 0.131, 0.6316, 0.1318, 0.6324, 0.1315, 0.6326, 0.1308, 0.6318, 0.1659, 0.6405, 0.1651, 0.6413, 0.1649, 0.641, 0.1657, 0.6403, 0.169, 0.6726, 0.1665, 0.6726, 0.1667, 0.6723, 0.1689, 0.6723, 0.1651, 0.6413, 0.1646, 0.642, 0.1644, 0.6417, 0.1649, 0.641, 0.1305, 0.6309, 0.131, 0.6316, 0.1308, 0.6318, 0.1303, 0.6312, 0.1231, 0.6404, 0.1238, 0.6411, 0.1235, 0.6414, 0.1228, 0.6407, 0.1655, 0.6401, 0.1648, 0.6408, 0.1631, 0.6389, 0.1638, 0.6381, 0.1684, 0.672, 0.1672, 0.672, 0.1671, 0.6693, 0.1685, 0.6693, 0.1302, 0.6314, 0.1307, 0.632, 0.1289, 0.6339, 0.1286, 0.6335, 0.1711, 0.6722, 0.1705, 0.6722, 0.1707, 0.6695, 0.1712, 0.6695, 0.1307, 0.632, 0.1314, 0.6328, 0.1297, 0.6347, 0.1289, 0.6339, 0.1278, 0.6345, 0.1281, 0.6349, 0.1231, 0.6404, 0.1229, 0.6401, 0.1281, 0.6349, 0.1288, 0.6356, 0.1238, 0.6411, 0.1231, 0.6404, 0.1712, 0.6682, 0.1707, 0.6682, 0.171, 0.6606, 0.1713, 0.6605, 0.1685, 0.668, 0.1671, 0.668, 0.1673, 0.6604, 0.1683, 0.6604, 0.163, 0.6371, 0.1622, 0.6379, 0.1575, 0.6322, 0.1581, 0.6315, 0.1312, 0.6298, 0.1318, 0.6306, 0.1316, 0.6308, 0.131, 0.6301, 0.131, 0.6301, 0.1316, 0.6308, 0.1314, 0.6311, 0.1309, 0.6304, 0.1309, 0.6304, 0.1314, 0.6311, 0.1312, 0.6313, 0.1307, 0.6306, 0.1307, 0.6306, 0.1312, 0.6313, 0.131, 0.6316, 0.1305, 0.6309, 0.1659, 0.6424, 0.1652, 0.6431, 0.1651, 0.6428, 0.1657, 0.6421, 0.1657, 0.6421, 0.1651, 0.6428, 0.1649, 0.6425, 0.1655, 0.6418, 0.1655, 0.6418, 0.1649, 0.6425, 0.1647, 0.6423, 0.1653, 0.6416, 0.1653, 0.6416, 0.1647, 0.6423, 0.1646, 0.642, 0.1651, 0.6413, 0.1697, 0.6739, 0.1657, 0.6739, 0.1659, 0.6736, 0.1695, 0.6736, 0.1695, 0.6736, 0.1659, 0.6736, 0.1661, 0.6733, 0.1694, 0.6733, 0.1694, 0.6733, 0.1661, 0.6733, 0.1663, 0.6729, 0.1692, 0.6729, 0.1692, 0.6729, 0.1663, 0.6729, 0.1665, 0.6726, 0.169, 0.6726, 0.1668, 0.6414, 0.1659, 0.6424, 0.1657, 0.6421, 0.1666, 0.6412, 0.1666, 0.6412, 0.1657, 0.6421, 0.1655, 0.6418, 0.1664, 0.641, 0.1664, 0.641, 0.1655, 0.6418, 0.1653, 0.6416, 0.1661, 0.6407, 0.1661, 0.6407, 0.1653, 0.6416, 0.1651, 0.6413, 0.1659, 0.6405, 0.1318, 0.6306, 0.1328, 0.6316, 0.1325, 0.6318, 0.1316, 0.6308, 0.1316, 0.6308, 0.1325, 0.6318, 0.1323, 0.632, 0.1314, 0.6311, 0.1314, 0.6311, 0.1323, 0.632, 0.132, 0.6322, 0.1312, 0.6313, 0.1312, 0.6313, 0.132, 0.6322, 0.1318, 0.6324, 0.131, 0.6316, 0.1712, 0.674, 0.1699, 0.6741, 0.17, 0.6737, 0.1712, 0.6737, 0.1712, 0.6737, 0.17, 0.6737, 0.1701, 0.6734, 0.1712, 0.6734, 0.1712, 0.6734, 0.1701, 0.6734, 0.1703, 0.6731, 0.1712, 0.6731, 0.1712, 0.6731, 0.1703, 0.6731, 0.1704, 0.6728, 0.1711, 0.6727, 0.1657, 0.6403, 0.1649, 0.641, 0.1648, 0.6408, 0.1655, 0.6401, 0.1649, 0.641, 0.1644, 0.6417, 0.1643, 0.6414, 0.1648, 0.6408, 0.1689, 0.6723, 0.1667, 0.6723, 0.1672, 0.672, 0.1684, 0.672, 0.1303, 0.6312, 0.1308, 0.6318, 0.1307, 0.632, 0.1302, 0.6314, 0.1711, 0.6724, 0.1705, 0.6725, 0.1705, 0.6722, 0.1711, 0.6722, 0.1308, 0.6318, 0.1315, 0.6326, 0.1314, 0.6328, 0.1307, 0.632, 0.1288, 0.6356, 0.1281, 0.6349, 0.1282, 0.6347, 0.1289, 0.6355, 0.1289, 0.6355, 0.1282, 0.6347, 0.1283, 0.6346, 0.129, 0.6354, 0.129, 0.6354, 0.1283, 0.6346, 0.1284, 0.6345, 0.1292, 0.6352, 0.1292, 0.6352, 0.1284, 0.6345, 0.1286, 0.6343, 0.1293, 0.6351, 0.1293, 0.6351, 0.1286, 0.6343, 0.1287, 0.6342, 0.1294, 0.635, 0.1294, 0.635, 0.1287, 0.6342, 0.1288, 0.6341, 0.1295, 0.6348, 0.1295, 0.6348, 0.1288, 0.6341, 0.1289, 0.6339, 0.1297, 0.6347, 0.1712, 0.6682, 0.1716, 0.6681, 0.1716, 0.6683, 0.1712, 0.6683, 0.1712, 0.6683, 0.1716, 0.6683, 0.1716, 0.6685, 0.1712, 0.6685, 0.1712, 0.6685, 0.1716, 0.6685, 0.1716, 0.6687, 0.1712, 0.6687, 0.1712, 0.6687, 0.1716, 0.6687, 0.1716, 0.6689, 0.1712, 0.6689, 0.1712, 0.6689, 0.1716, 0.6689, 0.1716, 0.6691, 0.1712, 0.6691, 0.1712, 0.6691, 0.1716, 0.6691, 0.1716, 0.6693, 0.1712, 0.6693, 0.1712, 0.6693, 0.1716, 0.6693, 0.1717, 0.6694, 0.1712, 0.6695, 0.1281, 0.6349, 0.1278, 0.6345, 0.1279, 0.6344, 0.1282, 0.6347, 0.1282, 0.6347, 0.1279, 0.6344, 0.128, 0.6343, 0.1283, 0.6346, 0.1283, 0.6346, 0.128, 0.6343, 0.1281, 0.6341, 0.1284, 0.6345, 0.1284, 0.6345, 0.1281, 0.6341, 0.1282, 0.634, 0.1286, 0.6343, 0.1286, 0.6343, 0.1282, 0.634, 0.1284, 0.6338, 0.1287, 0.6342, 0.1287, 0.6342, 0.1284, 0.6338, 0.1285, 0.6337, 0.1288, 0.6341, 0.1288, 0.6341, 0.1285, 0.6337, 0.1286, 0.6335, 0.1289, 0.6339, 0.1671, 0.668, 0.1685, 0.668, 0.1685, 0.6682, 0.1671, 0.6682, 0.1671, 0.6682, 0.1685, 0.6682, 0.1685, 0.6684, 0.1671, 0.6684, 0.1671, 0.6684, 0.1685, 0.6684, 0.1685, 0.6686, 0.1671, 0.6686, 0.1671, 0.6686, 0.1685, 0.6686, 0.1685, 0.6688, 0.1671, 0.6688, 0.1671, 0.6688, 0.1685, 0.6688, 0.1685, 0.669, 0.1671, 0.669, 0.1671, 0.669, 0.1685, 0.669, 0.1685, 0.6692, 0.1671, 0.6692, 0.1671, 0.6692, 0.1685, 0.6692, 0.1685, 0.6693, 0.1671, 0.6693, 0.1716, 0.6681, 0.1722, 0.6682, 0.1722, 0.6684, 0.1716, 0.6683, 0.1716, 0.6683, 0.1722, 0.6684, 0.1722, 0.6686, 0.1716, 0.6685, 0.1716, 0.6685, 0.1722, 0.6686, 0.1722, 0.6688, 0.1716, 0.6687, 0.1716, 0.6687, 0.1722, 0.6688, 0.1722, 0.6689, 0.1716, 0.6689, 0.1716, 0.6689, 0.1722, 0.6689, 0.1722, 0.6691, 0.1716, 0.6691, 0.1716, 0.6691, 0.1722, 0.6691, 0.1722, 0.6693, 0.1716, 0.6693, 0.1716, 0.6693, 0.1722, 0.6693, 0.1722, 0.6695, 0.1717, 0.6694, 0.1622, 0.6379, 0.163, 0.6371, 0.1631, 0.6372, 0.1624, 0.638, 0.1624, 0.638, 0.1631, 0.6372, 0.1632, 0.6374, 0.1625, 0.6382, 0.1625, 0.6382, 0.1632, 0.6374, 0.1634, 0.6375, 0.1626, 0.6383, 0.1626, 0.6383, 0.1634, 0.6375, 0.1635, 0.6377, 0.1627, 0.6385, 0.1627, 0.6385, 0.1635, 0.6377, 0.1636, 0.6378, 0.1628, 0.6386, 0.1628, 0.6386, 0.1636, 0.6378, 0.1637, 0.638, 0.163, 0.6387, 0.163, 0.6387, 0.1637, 0.638, 0.1638, 0.6381, 0.1631, 0.6389, 0.1722, 0.6682, 0.1716, 0.6681, 0.1717, 0.6605, 0.1722, 0.6606, 0.1534, 0.6564, 0.1542, 0.6565, 0.1542, 0.6594, 0.1533, 0.6594, 0.1768, 0.6315, 0.176, 0.6305, 0.1795, 0.6249, 0.1803, 0.6257, 0.1299, 0.6566, 0.1326, 0.6567, 0.1326, 0.6581, 0.1298, 0.6579, 0.1587, 0.6715, 0.1546, 0.6717, 0.1547, 0.6649, 0.1583, 0.6648, 0.1425, 0.6418, 0.1434, 0.6408, 0.1466, 0.647, 0.1458, 0.6477, 0.1406, 0.67, 0.1397, 0.67, 0.1397, 0.6673, 0.1406, 0.6668, 0.1577, 0.6568, 0.1547, 0.6569, 0.1547, 0.6556, 0.1576, 0.6555, 0.1497, 0.6547, 0.1504, 0.6541, 0.1511, 0.6553, 0.1503, 0.6558, 0.1326, 0.6664, 0.1292, 0.6662, 0.1292, 0.6656, 0.1326, 0.6657, 0.1326, 0.6657, 0.1292, 0.6656, 0.1293, 0.6649, 0.1326, 0.6651, 0.1326, 0.6651, 0.1293, 0.6649, 0.1293, 0.6643, 0.1326, 0.6644, 0.1326, 0.6644, 0.1293, 0.6643, 0.1294, 0.6637, 0.1326, 0.6638, 0.1815, 0.6235, 0.1823, 0.6243, 0.182, 0.6248, 0.1812, 0.6241, 0.1812, 0.6241, 0.182, 0.6248, 0.1817, 0.6253, 0.1809, 0.6246, 0.1809, 0.6246, 0.1817, 0.6253, 0.1813, 0.6259, 0.1806, 0.6251, 0.1806, 0.6251, 0.1813, 0.6259, 0.181, 0.6264, 0.1803, 0.6257, 0.1547, 0.6624, 0.1581, 0.6623, 0.1581, 0.6629, 0.1547, 0.663, 0.1547, 0.663, 0.1581, 0.6629, 0.1582, 0.6635, 0.1547, 0.6637, 0.1547, 0.6637, 0.1582, 0.6635, 0.1582, 0.6642, 0.1547, 0.6643, 0.1547, 0.6643, 0.1582, 0.6642, 0.1583, 0.6648, 0.1547, 0.6649, 0.147, 0.6499, 0.1463, 0.6506, 0.146, 0.6501, 0.1467, 0.6494, 0.1467, 0.6494, 0.146, 0.6501, 0.1457, 0.6495, 0.1464, 0.6488, 0.1464, 0.6488, 0.1457, 0.6495, 0.1453, 0.649, 0.1461, 0.6483, 0.1461, 0.6483, 0.1453, 0.649, 0.145, 0.6485, 0.1458, 0.6477, 0.1298, 0.6579, 0.1326, 0.6581, 0.1326, 0.6638, 0.1294, 0.6637, 0.147, 0.6499, 0.1478, 0.6492, 0.1504, 0.6541, 0.1497, 0.6547, 0.1581, 0.6623, 0.1547, 0.6624, 0.1547, 0.6569, 0.1577, 0.6568, 0.1815, 0.6235, 0.1808, 0.6228, 0.1836, 0.6182, 0.1843, 0.6188, 0.1494, 0.6685, 0.1494, 0.6675, 0.1501, 0.6675, 0.1501, 0.6684, 0.1533, 0.6594, 0.1542, 0.6594, 0.1542, 0.6632, 0.1534, 0.6627, 0.1577, 0.6568, 0.1576, 0.6555, 0.1601, 0.6553, 0.1601, 0.6561, 0.1299, 0.6566, 0.1298, 0.6579, 0.1264, 0.6572, 0.1265, 0.6563, 0.1228, 0.6407, 0.1235, 0.6414, 0.1218, 0.6425, 0.1212, 0.6421, 0.1581, 0.6315, 0.1575, 0.6322, 0.1572, 0.6319, 0.1578, 0.6312, 0.1722, 0.6606, 0.1717, 0.6605, 0.1717, 0.6601, 0.1722, 0.6601, 0.1683, 0.6604, 0.1673, 0.6604, 0.1673, 0.66, 0.1683, 0.66, 0.1229, 0.6401, 0.1231, 0.6404, 0.1228, 0.6407, 0.1226, 0.6404, 0.1713, 0.6605, 0.171, 0.6606, 0.171, 0.6601, 0.1714, 0.6601, 0.1691, 0.6578, 0.1672, 0.6578, 0.1672, 0.6553, 0.1684, 0.6553, 0.1578, 0.6312, 0.1572, 0.6319, 0.1555, 0.6305, 0.1562, 0.6301, 0.1722, 0.6601, 0.1717, 0.6601, 0.1717, 0.6577, 0.1725, 0.6578, 0.1683, 0.66, 0.1673, 0.66, 0.1672, 0.6578, 0.1691, 0.6578, 0.171, 0.6601, 0.1707, 0.6602, 0.1697, 0.6579, 0.1704, 0.6577, 0.1714, 0.6601, 0.171, 0.6601, 0.1704, 0.6577, 0.171, 0.6577, 0.1524, 0.6638, 0.1522, 0.6643, 0.1519, 0.6647, 0.1517, 0.6651, 0.1512, 0.6655, 0.1511, 0.6649, 0.1518, 0.6639, 0.1524, 0.6665, 0.1516, 0.6671, 0.1512, 0.6655, 0.1517, 0.6651, 0.171, 0.6577, 0.1704, 0.6577, 0.1714, 0.6553, 0.1718, 0.6553, 0.1212, 0.6421, 0.1218, 0.6425, 0.1206, 0.645, 0.1202, 0.6447, 0.1562, 0.6301, 0.1555, 0.6305, 0.1546, 0.6278, 0.155, 0.6276, 0.1725, 0.6578, 0.1717, 0.6577, 0.1722, 0.6553, 0.1728, 0.6554, 0.1525, 0.6595, 0.1533, 0.6594, 0.1534, 0.6627, 0.1526, 0.6622, 0.1493, 0.6695, 0.1494, 0.6685, 0.1501, 0.6684, 0.1501, 0.6693, 0.1823, 0.6243, 0.1815, 0.6235, 0.1843, 0.6188, 0.185, 0.6194, 0.1463, 0.6506, 0.147, 0.6499, 0.1497, 0.6547, 0.149, 0.6552, 0.1469, 0.6475, 0.1461, 0.6483, 0.1458, 0.6477, 0.1466, 0.647, 0.1472, 0.6481, 0.1464, 0.6488, 0.1461, 0.6483, 0.1469, 0.6475, 0.1475, 0.6486, 0.1467, 0.6494, 0.1464, 0.6488, 0.1472, 0.6481, 0.1478, 0.6492, 0.147, 0.6499, 0.1467, 0.6494, 0.1475, 0.6486, 0.1798, 0.6244, 0.1806, 0.6251, 0.1803, 0.6257, 0.1795, 0.6249, 0.1801, 0.6238, 0.1809, 0.6246, 0.1806, 0.6251, 0.1798, 0.6244, 0.1804, 0.6233, 0.1812, 0.6241, 0.1809, 0.6246, 0.1801, 0.6238, 0.1808, 0.6228, 0.1815, 0.6235, 0.1812, 0.6241, 0.1804, 0.6233, 0.149, 0.6552, 0.1497, 0.6547, 0.1503, 0.6558, 0.1496, 0.6563, 0.1414, 0.67, 0.1406, 0.67, 0.1406, 0.6668, 0.1414, 0.6664, 0.1417, 0.6428, 0.1425, 0.6418, 0.1458, 0.6477, 0.145, 0.6485, 0.1776, 0.6325, 0.1768, 0.6315, 0.1803, 0.6257, 0.181, 0.6264, 0.1525, 0.6563, 0.1534, 0.6564, 0.1533, 0.6594, 0.1525, 0.6595, 0.1351, 0.634, 0.1328, 0.6316, 0.1342, 0.6302, 0.1364, 0.6331, 0.1718, 0.6411, 0.1695, 0.6444, 0.1682, 0.6429, 0.1704, 0.6401, 0.1774, 0.6328, 0.1746, 0.6369, 0.1735, 0.636, 0.1766, 0.6318, 0.1414, 0.6424, 0.1382, 0.638, 0.1392, 0.637, 0.1423, 0.6415, 0.1695, 0.6444, 0.1685, 0.6459, 0.1672, 0.6441, 0.1682, 0.6429, 0.1328, 0.6316, 0.1318, 0.6306, 0.1332, 0.6289, 0.1342, 0.6302, 0.1726, 0.6399, 0.1718, 0.6411, 0.1704, 0.6401, 0.1711, 0.6392, 0.1356, 0.6346, 0.1351, 0.634, 0.1364, 0.6331, 0.1369, 0.6336, 0.1318, 0.6306, 0.1312, 0.6298, 0.1327, 0.6282, 0.1332, 0.6289, 0.1382, 0.638, 0.1356, 0.6346, 0.1369, 0.6336, 0.1392, 0.637, 0.1746, 0.6369, 0.1726, 0.6399, 0.1711, 0.6392, 0.1735, 0.636, 0.1342, 0.6266, 0.1327, 0.6282, 0.13, 0.6253, 0.1325, 0.6239, 0.1803, 0.6009, 0.1798, 0.6016, 0.1784, 0.5999, 0.1789, 0.5992, 0.1325, 0.6239, 0.13, 0.6253, 0.1289, 0.622, 0.1304, 0.6207, 0.1508, 0.6638, 0.1492, 0.6638, 0.1487, 0.6602, 0.1506, 0.66, 0.1784, 0.5999, 0.1798, 0.6016, 0.1795, 0.602, 0.1786, 0.6008, 0.1412, 0.6643, 0.1412, 0.6622, 0.1426, 0.6622, 0.1427, 0.6643, 0.1506, 0.66, 0.1487, 0.6602, 0.1492, 0.6569, 0.1507, 0.6566, 0.1631, 0.6504, 0.1638, 0.6504, 0.1646, 0.6516, 0.1644, 0.652, 0.1643, 0.6473, 0.1667, 0.6448, 0.1669, 0.6457, 0.1648, 0.6479, 0.1061, 0.6711, 0.1052, 0.6699, 0.1062, 0.6674, 0.1061, 0.6687, 0.106, 0.6692, 0.1061, 0.6696, 0.1066, 0.6698, 0.1069, 0.6693, 0.1075, 0.669, 0.1765, 0.6029, 0.1786, 0.6008, 0.1795, 0.602, 0.1791, 0.6026, 0.1786, 0.6022, 0.1784, 0.6021, 0.1782, 0.6022, 0.1781, 0.6023, 0.178, 0.6027, 0.1783, 0.603, 0.1787, 0.6033, 0.1778, 0.6046, 0.1643, 0.6473, 0.1648, 0.6479, 0.1638, 0.6504, 0.1631, 0.6504, 0.1493, 0.665, 0.1493, 0.6685, 0.1474, 0.666, 0.1487, 0.6638, 0.1474, 0.6638, 0.1472, 0.6659, 0.1449, 0.6659, 0.1452, 0.6649, 0.1444, 0.6587, 0.1449, 0.6622, 0.1438, 0.6611, 0.1423, 0.6585, 0.1444, 0.6587, 0.1423, 0.6585, 0.1423, 0.6577, 0.1423, 0.6563, 0.1443, 0.6578, 0.1075, 0.669, 0.1069, 0.6693, 0.1069, 0.6688, 0.1064, 0.6685, 0.1061, 0.6687, 0.1062, 0.6674, 0.917, 0.5806, 0.9174, 0.5809, 0.9175, 0.5814, 0.9171, 0.5819, 0.9167, 0.5817, 0.9166, 0.5814, 0.9167, 0.5808, 0.8364, 0.6443, 0.836, 0.644, 0.8357, 0.6437, 0.8358, 0.6433, 0.8359, 0.6432, 0.8361, 0.6432, 0.8363, 0.6432, 0.8368, 0.6436, 0.1704, 0.6468, 0.1723, 0.6477, 0.1719, 0.6486, 0.17, 0.6475, 0.1383, 0.6564, 0.1397, 0.6565, 0.1395, 0.6588, 0.1381, 0.6587, 0.1757, 0.6378, 0.1768, 0.6388, 0.1746, 0.6426, 0.1736, 0.6412, 0.1648, 0.6641, 0.1612, 0.6639, 0.1608, 0.6595, 0.1652, 0.6597, 0.1415, 0.6353, 0.1403, 0.6361, 0.1381, 0.6327, 0.1394, 0.6317, 0.123, 0.6636, 0.1225, 0.6565, 0.1264, 0.6563, 0.1264, 0.6634, 0.1365, 0.6264, 0.1346, 0.6272, 0.1342, 0.6266, 0.1361, 0.6256, 0.1394, 0.6317, 0.1381, 0.6327, 0.1378, 0.6321, 0.1391, 0.631, 0.1736, 0.6412, 0.1746, 0.6426, 0.1743, 0.6433, 0.173, 0.6422, 0.1652, 0.6597, 0.1608, 0.6595, 0.1608, 0.6587, 0.1657, 0.6589, 0.1373, 0.6278, 0.1356, 0.6287, 0.1346, 0.6272, 0.1365, 0.6264, 0.1712, 0.6454, 0.1729, 0.6464, 0.1723, 0.6477, 0.1704, 0.6468, 0.1443, 0.6399, 0.1432, 0.6405, 0.1403, 0.6361, 0.1415, 0.6353, 0.1643, 0.6698, 0.1602, 0.6696, 0.1612, 0.6639, 0.1648, 0.6641, 0.1785, 0.6334, 0.1796, 0.634, 0.1768, 0.6388, 0.1757, 0.6378, 0.1657, 0.6589, 0.1608, 0.6587, 0.1614, 0.6553, 0.1654, 0.6555, 0.173, 0.6422, 0.1743, 0.6433, 0.1729, 0.6464, 0.1712, 0.6454, 0.1391, 0.631, 0.1378, 0.6321, 0.1356, 0.6287, 0.1373, 0.6278, 0.1381, 0.6599, 0.138, 0.6602, 0.1374, 0.6602, 0.1373, 0.6599, 0.174, 0.6484, 0.1762, 0.6496, 0.176, 0.6501, 0.1736, 0.6491, 0.1396, 0.625, 0.1398, 0.6249, 0.1403, 0.6258, 0.14, 0.626, 0.1739, 0.6471, 0.1742, 0.6473, 0.1738, 0.6482, 0.1735, 0.6481, 0.1332, 0.6736, 0.1334, 0.6733, 0.1355, 0.6733, 0.1357, 0.6736, 0.1735, 0.6481, 0.1738, 0.6482, 0.1734, 0.649, 0.1731, 0.6489, 0.1392, 0.6242, 0.1395, 0.6241, 0.1398, 0.6249, 0.1396, 0.625, 0.1498, 0.6198, 0.1502, 0.6196, 0.1506, 0.6205, 0.1502, 0.6207, 0.1745, 0.6474, 0.1767, 0.6486, 0.1762, 0.6496, 0.174, 0.6484, 0.1338, 0.673, 0.1338, 0.6704, 0.1351, 0.6704, 0.1351, 0.673, 0.1397, 0.624, 0.1421, 0.6231, 0.1423, 0.6236, 0.1401, 0.6247, 0.1381, 0.6605, 0.1381, 0.6632, 0.1376, 0.6631, 0.1374, 0.6605, 0.1401, 0.6247, 0.1423, 0.6236, 0.1427, 0.6246, 0.1405, 0.6257, 0.1432, 0.6226, 0.1497, 0.6194, 0.1498, 0.6198, 0.1434, 0.623, 0.1434, 0.623, 0.1498, 0.6198, 0.1502, 0.6207, 0.1438, 0.624, 0.1381, 0.6645, 0.1383, 0.672, 0.1379, 0.672, 0.1376, 0.6644, 0.1338, 0.669, 0.134, 0.6614, 0.135, 0.6614, 0.1351, 0.669, 0.1778, 0.6492, 0.184, 0.6527, 0.1836, 0.6536, 0.1773, 0.6502, 0.138, 0.6246, 0.1383, 0.6245, 0.1387, 0.6253, 0.1384, 0.6255, 0.1383, 0.6245, 0.1386, 0.6244, 0.139, 0.6252, 0.1387, 0.6253, 0.1386, 0.6244, 0.1389, 0.6243, 0.1393, 0.6251, 0.139, 0.6252, 0.1389, 0.6243, 0.1392, 0.6242, 0.1396, 0.625, 0.1393, 0.6251, 0.1723, 0.6477, 0.1726, 0.6478, 0.1722, 0.6486, 0.1719, 0.6486, 0.1726, 0.6478, 0.1729, 0.6479, 0.1725, 0.6487, 0.1722, 0.6486, 0.1729, 0.6479, 0.1732, 0.648, 0.1728, 0.6488, 0.1725, 0.6487, 0.1732, 0.648, 0.1735, 0.6481, 0.1731, 0.6489, 0.1728, 0.6488, 0.1326, 0.675, 0.1327, 0.6746, 0.1364, 0.6746, 0.1366, 0.675, 0.1327, 0.6746, 0.1329, 0.6743, 0.1362, 0.6743, 0.1364, 0.6746, 0.1329, 0.6743, 0.1331, 0.674, 0.136, 0.674, 0.1362, 0.6743, 0.1331, 0.674, 0.1332, 0.6736, 0.1357, 0.6736, 0.136, 0.674, 0.1729, 0.6464, 0.1732, 0.6465, 0.1726, 0.6478, 0.1723, 0.6477, 0.1732, 0.6465, 0.1734, 0.6467, 0.1729, 0.6479, 0.1726, 0.6478, 0.1734, 0.6467, 0.1737, 0.6469, 0.1732, 0.648, 0.1729, 0.6479, 0.1737, 0.6469, 0.1739, 0.6471, 0.1735, 0.6481, 0.1732, 0.648, 0.1384, 0.6255, 0.1387, 0.6253, 0.1393, 0.6266, 0.139, 0.6268, 0.1387, 0.6253, 0.139, 0.6252, 0.1395, 0.6264, 0.1393, 0.6266, 0.139, 0.6252, 0.1393, 0.6251, 0.1398, 0.6262, 0.1395, 0.6264, 0.1393, 0.6251, 0.1396, 0.625, 0.14, 0.626, 0.1398, 0.6262, 0.1381, 0.6587, 0.1381, 0.659, 0.1369, 0.6589, 0.1368, 0.6586, 0.1381, 0.659, 0.1381, 0.6593, 0.1371, 0.6592, 0.1369, 0.6589, 0.1381, 0.6593, 0.1381, 0.6596, 0.1372, 0.6596, 0.1371, 0.6592, 0.1381, 0.6596, 0.1381, 0.6599, 0.1373, 0.6599, 0.1372, 0.6596, 0.1742, 0.6473, 0.1745, 0.6474, 0.174, 0.6484, 0.1738, 0.6482, 0.1738, 0.6482, 0.174, 0.6484, 0.1736, 0.6491, 0.1734, 0.649, 0.1334, 0.6733, 0.1338, 0.673, 0.1351, 0.673, 0.1355, 0.6733, 0.1395, 0.6241, 0.1397, 0.624, 0.1401, 0.6247, 0.1398, 0.6249, 0.138, 0.6602, 0.1381, 0.6605, 0.1374, 0.6605, 0.1374, 0.6602, 0.1398, 0.6249, 0.1401, 0.6247, 0.1405, 0.6257, 0.1403, 0.6258, 0.1438, 0.624, 0.1437, 0.6241, 0.1433, 0.6231, 0.1434, 0.623, 0.1437, 0.6241, 0.1435, 0.6242, 0.1431, 0.6232, 0.1433, 0.6231, 0.1435, 0.6242, 0.1434, 0.6243, 0.1429, 0.6233, 0.1431, 0.6232, 0.1434, 0.6243, 0.1432, 0.6244, 0.1428, 0.6234, 0.1429, 0.6233, 0.1432, 0.6244, 0.143, 0.6245, 0.1426, 0.6234, 0.1428, 0.6234, 0.143, 0.6245, 0.1429, 0.6245, 0.1425, 0.6235, 0.1426, 0.6234, 0.1429, 0.6245, 0.1427, 0.6246, 0.1423, 0.6236, 0.1425, 0.6235, 0.1381, 0.6645, 0.1381, 0.6643, 0.1386, 0.6643, 0.1386, 0.6645, 0.1381, 0.6643, 0.1381, 0.6641, 0.1386, 0.6642, 0.1386, 0.6643, 0.1381, 0.6641, 0.1381, 0.6639, 0.1386, 0.664, 0.1386, 0.6642, 0.1381, 0.6639, 0.1381, 0.6637, 0.1386, 0.6637, 0.1386, 0.664, 0.1381, 0.6637, 0.1381, 0.6635, 0.1386, 0.6635, 0.1386, 0.6637, 0.1381, 0.6635, 0.1381, 0.6633, 0.1386, 0.6634, 0.1386, 0.6635, 0.1381, 0.6633, 0.1381, 0.6632, 0.1386, 0.6632, 0.1386, 0.6634, 0.1434, 0.623, 0.1433, 0.6231, 0.1431, 0.6227, 0.1432, 0.6226, 0.1433, 0.6231, 0.1431, 0.6232, 0.1429, 0.6227, 0.1431, 0.6227, 0.1431, 0.6232, 0.1429, 0.6233, 0.1427, 0.6228, 0.1429, 0.6227, 0.1429, 0.6233, 0.1428, 0.6234, 0.1426, 0.6229, 0.1427, 0.6228, 0.1428, 0.6234, 0.1426, 0.6234, 0.1424, 0.623, 0.1426, 0.6229, 0.1426, 0.6234, 0.1425, 0.6235, 0.1422, 0.623, 0.1424, 0.623, 0.1425, 0.6235, 0.1423, 0.6236, 0.1421, 0.6231, 0.1422, 0.623, 0.1351, 0.669, 0.1351, 0.6692, 0.1338, 0.6692, 0.1338, 0.669, 0.1351, 0.6692, 0.1351, 0.6694, 0.1338, 0.6694, 0.1338, 0.6692, 0.1351, 0.6694, 0.1351, 0.6696, 0.1338, 0.6696, 0.1338, 0.6694, 0.1351, 0.6696, 0.1351, 0.6698, 0.1338, 0.6698, 0.1338, 0.6696, 0.1351, 0.6698, 0.1351, 0.67, 0.1338, 0.67, 0.1338, 0.6698, 0.1351, 0.67, 0.1351, 0.6702, 0.1338, 0.6702, 0.1338, 0.67, 0.1351, 0.6702, 0.1351, 0.6704, 0.1338, 0.6704, 0.1338, 0.6702, 0.1386, 0.6645, 0.1386, 0.6643, 0.1391, 0.6642, 0.1391, 0.6644, 0.1386, 0.6643, 0.1386, 0.6642, 0.1391, 0.6641, 0.1391, 0.6642, 0.1386, 0.6642, 0.1386, 0.664, 0.1391, 0.6639, 0.1391, 0.6641, 0.1386, 0.664, 0.1386, 0.6637, 0.1391, 0.6637, 0.1391, 0.6639, 0.1386, 0.6637, 0.1386, 0.6635, 0.1391, 0.6635, 0.1391, 0.6637, 0.1386, 0.6635, 0.1386, 0.6634, 0.1391, 0.6633, 0.1391, 0.6635, 0.1386, 0.6634, 0.1386, 0.6632, 0.1391, 0.6631, 0.1391, 0.6633, 0.1773, 0.6502, 0.1771, 0.6501, 0.1776, 0.6491, 0.1778, 0.6492, 0.1771, 0.6501, 0.177, 0.65, 0.1775, 0.649, 0.1776, 0.6491, 0.177, 0.65, 0.1768, 0.6499, 0.1773, 0.6489, 0.1775, 0.649, 0.1768, 0.6499, 0.1767, 0.6498, 0.1771, 0.6488, 0.1773, 0.6489, 0.1767, 0.6498, 0.1765, 0.6497, 0.177, 0.6487, 0.1771, 0.6488, 0.1765, 0.6497, 0.1764, 0.6497, 0.1768, 0.6486, 0.177, 0.6487, 0.1764, 0.6497, 0.1762, 0.6496, 0.1767, 0.6486, 0.1768, 0.6486, 0.1391, 0.6644, 0.1391, 0.672, 0.1386, 0.6721, 0.1386, 0.6645, 0.1436, 0.669, 0.1436, 0.666, 0.1444, 0.666, 0.1445, 0.6689, 0.1788, 0.6331, 0.1829, 0.6278, 0.1838, 0.6284, 0.1799, 0.6337, 0.1237, 0.6732, 0.1236, 0.6718, 0.1264, 0.6717, 0.1264, 0.6731, 0.1643, 0.6702, 0.1638, 0.6769, 0.1602, 0.6768, 0.1601, 0.67, 0.1445, 0.6403, 0.1485, 0.6457, 0.1476, 0.6462, 0.1434, 0.6408, 0.1502, 0.6675, 0.1502, 0.6643, 0.1511, 0.6647, 0.1511, 0.6675, 0.1632, 0.6849, 0.1631, 0.6862, 0.1603, 0.6861, 0.1602, 0.6848, 0.1532, 0.652, 0.1539, 0.6531, 0.1533, 0.6536, 0.1525, 0.6526, 0.1264, 0.6634, 0.1264, 0.6641, 0.123, 0.6642, 0.123, 0.6636, 0.1264, 0.6641, 0.1264, 0.6647, 0.1231, 0.6648, 0.123, 0.6642, 0.1264, 0.6647, 0.1264, 0.6653, 0.1231, 0.6655, 0.1231, 0.6648, 0.1264, 0.6653, 0.1264, 0.666, 0.1232, 0.6661, 0.1231, 0.6655, 0.1844, 0.6258, 0.184, 0.6263, 0.1831, 0.6257, 0.1835, 0.6253, 0.184, 0.6263, 0.1836, 0.6268, 0.1827, 0.6262, 0.1831, 0.6257, 0.1836, 0.6268, 0.1832, 0.6273, 0.1823, 0.6267, 0.1827, 0.6262, 0.1832, 0.6273, 0.1829, 0.6278, 0.182, 0.6272, 0.1823, 0.6267, 0.1602, 0.6794, 0.1602, 0.6787, 0.1636, 0.6788, 0.1636, 0.6795, 0.1602, 0.6787, 0.1602, 0.6781, 0.1637, 0.6782, 0.1636, 0.6788, 0.1602, 0.6781, 0.1602, 0.6774, 0.1637, 0.6776, 0.1637, 0.6782, 0.1602, 0.6774, 0.1602, 0.6768, 0.1638, 0.6769, 0.1637, 0.6776, 0.15, 0.6477, 0.1496, 0.6472, 0.1505, 0.6466, 0.1508, 0.6471, 0.1496, 0.6472, 0.1492, 0.6467, 0.1501, 0.6461, 0.1505, 0.6466, 0.1492, 0.6467, 0.1488, 0.6462, 0.1498, 0.6456, 0.1501, 0.6461, 0.1488, 0.6462, 0.1485, 0.6457, 0.1494, 0.6451, 0.1498, 0.6456, 0.1236, 0.6718, 0.1232, 0.6661, 0.1264, 0.666, 0.1264, 0.6717, 0.15, 0.6477, 0.1532, 0.652, 0.1525, 0.6526, 0.1491, 0.6482, 0.1636, 0.6795, 0.1632, 0.6849, 0.1602, 0.6848, 0.1602, 0.6794, 0.1844, 0.6258, 0.1877, 0.6216, 0.1884, 0.6222, 0.1852, 0.6264, 0.1511, 0.6681, 0.1519, 0.6682, 0.1519, 0.6691, 0.1511, 0.669, 0.1436, 0.666, 0.1436, 0.6627, 0.1445, 0.6622, 0.1444, 0.666, 0.1632, 0.6849, 0.1657, 0.6856, 0.1656, 0.6864, 0.1631, 0.6862, 0.1237, 0.6732, 0.1203, 0.6735, 0.1202, 0.6726, 0.1236, 0.6718, 0.1502, 0.6196, 0.152, 0.6184, 0.1521, 0.6191, 0.1506, 0.6205, 0.184, 0.6527, 0.1844, 0.6529, 0.184, 0.6538, 0.1836, 0.6536, 0.1391, 0.672, 0.1391, 0.6725, 0.1386, 0.6725, 0.1386, 0.6721, 0.134, 0.6614, 0.134, 0.661, 0.135, 0.661, 0.135, 0.6614, 0.1497, 0.6194, 0.15, 0.6192, 0.1502, 0.6196, 0.1498, 0.6198, 0.1383, 0.672, 0.1383, 0.6725, 0.1379, 0.6725, 0.1379, 0.672, 0.1332, 0.6588, 0.1339, 0.6563, 0.1351, 0.6563, 0.135, 0.6588, 0.1844, 0.6529, 0.1859, 0.6543, 0.1857, 0.6551, 0.184, 0.6538, 0.1391, 0.6725, 0.1394, 0.6748, 0.1386, 0.6749, 0.1386, 0.6725, 0.134, 0.661, 0.1332, 0.6588, 0.135, 0.6588, 0.135, 0.661, 0.1379, 0.6725, 0.1373, 0.6748, 0.1366, 0.6746, 0.1377, 0.6724, 0.1383, 0.6725, 0.1379, 0.6749, 0.1373, 0.6748, 0.1379, 0.6725, 0.1427, 0.6697, 0.1421, 0.6696, 0.1414, 0.6686, 0.1415, 0.668, 0.142, 0.6684, 0.1423, 0.6688, 0.1425, 0.6692, 0.1427, 0.6669, 0.142, 0.6684, 0.1415, 0.668, 0.1419, 0.6664, 0.1379, 0.6749, 0.1388, 0.6772, 0.1384, 0.6772, 0.1373, 0.6748, 0.152, 0.6184, 0.1545, 0.6182, 0.1546, 0.6187, 0.1521, 0.6191, 0.1859, 0.6543, 0.1884, 0.6548, 0.1883, 0.6553, 0.1857, 0.6551, 0.1394, 0.6748, 0.1397, 0.6772, 0.1392, 0.6772, 0.1386, 0.6749, 0.1427, 0.6659, 0.1428, 0.6632, 0.1436, 0.6627, 0.1436, 0.666, 0.1511, 0.6671, 0.1519, 0.6673, 0.1519, 0.6682, 0.1511, 0.6681, 0.1835, 0.6253, 0.187, 0.621, 0.1877, 0.6216, 0.1844, 0.6258, 0.1508, 0.6471, 0.1539, 0.6515, 0.1532, 0.652, 0.15, 0.6477, 0.1479, 0.6467, 0.1476, 0.6462, 0.1485, 0.6457, 0.1488, 0.6462, 0.1483, 0.6472, 0.1479, 0.6467, 0.1488, 0.6462, 0.1492, 0.6467, 0.1487, 0.6477, 0.1483, 0.6472, 0.1492, 0.6467, 0.1496, 0.6472, 0.1491, 0.6482, 0.1487, 0.6477, 0.1496, 0.6472, 0.15, 0.6477, 0.1841, 0.6279, 0.1838, 0.6284, 0.1829, 0.6278, 0.1832, 0.6273, 0.1845, 0.6274, 0.1841, 0.6279, 0.1832, 0.6273, 0.1836, 0.6268, 0.1849, 0.6269, 0.1845, 0.6274, 0.1836, 0.6268, 0.184, 0.6263, 0.1852, 0.6264, 0.1849, 0.6269, 0.184, 0.6263, 0.1844, 0.6258, 0.1539, 0.6515, 0.1546, 0.6525, 0.1539, 0.6531, 0.1532, 0.652, 0.1493, 0.6675, 0.1494, 0.6638, 0.1502, 0.6643, 0.1502, 0.6675, 0.1456, 0.6397, 0.1494, 0.6451, 0.1485, 0.6457, 0.1445, 0.6403, 0.1776, 0.6325, 0.182, 0.6272, 0.1829, 0.6278, 0.1788, 0.6331, 0.1428, 0.6691, 0.1427, 0.6659, 0.1436, 0.666, 0.1436, 0.669, 0.1403, 0.63, 0.1391, 0.631, 0.1373, 0.6278, 0.139, 0.6268, 0.1718, 0.6411, 0.173, 0.6422, 0.1712, 0.6454, 0.1695, 0.6444, 0.1774, 0.6328, 0.1785, 0.6334, 0.1757, 0.6378, 0.1746, 0.6369, 0.1454, 0.6394, 0.1443, 0.6399, 0.1415, 0.6353, 0.1427, 0.6345, 0.1695, 0.6444, 0.1712, 0.6454, 0.1704, 0.6468, 0.1685, 0.6459, 0.139, 0.6268, 0.1373, 0.6278, 0.1365, 0.6264, 0.1384, 0.6255, 0.1726, 0.6399, 0.1736, 0.6412, 0.173, 0.6422, 0.1718, 0.6411, 0.1406, 0.6307, 0.1394, 0.6317, 0.1391, 0.631, 0.1403, 0.63, 0.1384, 0.6255, 0.1365, 0.6264, 0.1361, 0.6256, 0.138, 0.6246, 0.1427, 0.6345, 0.1415, 0.6353, 0.1394, 0.6317, 0.1406, 0.6307, 0.1746, 0.6369, 0.1757, 0.6378, 0.1736, 0.6412, 0.1726, 0.6399, 0.1342, 0.6266, 0.1325, 0.6239, 0.1345, 0.6218, 0.1361, 0.6256, 0.1803, 0.6009, 0.1822, 0.6018, 0.1817, 0.6026, 0.1798, 0.6016, 0.1325, 0.6239, 0.1304, 0.6207, 0.132, 0.6196, 0.1345, 0.6218, 0.1466, 0.6638, 0.1468, 0.66, 0.1487, 0.6602, 0.1482, 0.6638, 0.1817, 0.6026, 0.1808, 0.6026, 0.1795, 0.602, 0.1798, 0.6016, 0.1412, 0.6643, 0.1427, 0.6643, 0.1427, 0.6664, 0.1412, 0.6664, 0.1468, 0.66, 0.1467, 0.6566, 0.1482, 0.6569, 0.1487, 0.6602, 0.1661, 0.6529, 0.1644, 0.652, 0.1646, 0.6516, 0.1659, 0.6521, 0.1685, 0.6507, 0.1678, 0.6503, 0.1691, 0.6476, 0.17, 0.6475, 0.1061, 0.6711, 0.1075, 0.669, 0.1074, 0.6697, 0.1071, 0.6702, 0.1074, 0.6706, 0.1077, 0.6706, 0.1081, 0.6704, 0.1092, 0.6699, 0.1073, 0.6716, 0.1796, 0.6054, 0.1778, 0.6046, 0.1787, 0.6033, 0.179, 0.6036, 0.1794, 0.6038, 0.1797, 0.6036, 0.1798, 0.6035, 0.1797, 0.6033, 0.1796, 0.603, 0.1791, 0.6026, 0.1795, 0.602, 0.1808, 0.6026, 0.1685, 0.6507, 0.1661, 0.6529, 0.1659, 0.6521, 0.1678, 0.6503, 0.1544, 0.6666, 0.1538, 0.6678, 0.1525, 0.6656, 0.1544, 0.6632, 0.1474, 0.6679, 0.1452, 0.6668, 0.1449, 0.6659, 0.1472, 0.6659, 0.1402, 0.6587, 0.1423, 0.6585, 0.1408, 0.6611, 0.1397, 0.6622, 0.1402, 0.6587, 0.1403, 0.6578, 0.1423, 0.6563, 0.1423, 0.6577, 0.1423, 0.6585, 0.1075, 0.669, 0.1092, 0.6699, 0.1081, 0.6704, 0.1082, 0.6699, 0.1079, 0.6696, 0.1074, 0.6697, 0.9188, 0.582, 0.9186, 0.5825, 0.9182, 0.5827, 0.9179, 0.5827, 0.9176, 0.5823, 0.9179, 0.5818, 0.9184, 0.5817, 0.8969, 0.6189, 0.8974, 0.6182, 0.8979, 0.6186, 0.898, 0.6189, 0.898, 0.6191, 0.8979, 0.6193, 0.8976, 0.6194, 0.8973, 0.6192, 0.1449, 0.6597, 0.1451, 0.6563, 0.1467, 0.6566, 0.1468, 0.66, 0.1397, 0.6643, 0.1412, 0.6643, 0.1412, 0.6664, 0.1397, 0.6664, 0.1451, 0.6638, 0.1449, 0.6597, 0.1468, 0.66, 0.1466, 0.6638, 0.1386, 0.6749, 0.1392, 0.6772, 0.1388, 0.6772, 0.1379, 0.6749, 0.1386, 0.6725, 0.1386, 0.6749, 0.1379, 0.6749, 0.1383, 0.6725, 0.1386, 0.6721, 0.1386, 0.6725, 0.1383, 0.6725, 0.1383, 0.672, 0.1376, 0.6633, 0.1376, 0.6631, 0.1381, 0.6632, 0.1381, 0.6633, 0.1376, 0.6635, 0.1376, 0.6633, 0.1381, 0.6633, 0.1381, 0.6635, 0.1376, 0.6637, 0.1376, 0.6635, 0.1381, 0.6635, 0.1381, 0.6637, 0.1376, 0.6639, 0.1376, 0.6637, 0.1381, 0.6637, 0.1381, 0.6639, 0.1376, 0.6641, 0.1376, 0.6639, 0.1381, 0.6639, 0.1381, 0.6641, 0.1376, 0.6643, 0.1376, 0.6641, 0.1381, 0.6641, 0.1381, 0.6643, 0.1376, 0.6644, 0.1376, 0.6643, 0.1381, 0.6643, 0.1381, 0.6645, 0.1387, 0.6603, 0.1387, 0.6606, 0.1381, 0.6605, 0.138, 0.6602, 0.139, 0.6597, 0.1388, 0.66, 0.1381, 0.6599, 0.1381, 0.6596, 0.1392, 0.6594, 0.139, 0.6597, 0.1381, 0.6596, 0.1381, 0.6593, 0.1393, 0.6591, 0.1392, 0.6594, 0.1381, 0.6593, 0.1381, 0.659, 0.1395, 0.6588, 0.1393, 0.6591, 0.1381, 0.659, 0.1381, 0.6587, 0.1386, 0.6645, 0.1386, 0.6721, 0.1383, 0.672, 0.1381, 0.6645, 0.1387, 0.6606, 0.1386, 0.6632, 0.1381, 0.6632, 0.1381, 0.6605, 0.1388, 0.66, 0.1387, 0.6603, 0.138, 0.6602, 0.1381, 0.6599, 0.1368, 0.6563, 0.1383, 0.6564, 0.1381, 0.6587, 0.1368, 0.6586, 0.1525, 0.6597, 0.1506, 0.66, 0.1507, 0.6566, 0.1523, 0.6563, 0.1397, 0.6643, 0.1397, 0.6622, 0.1412, 0.6622, 0.1412, 0.6643, 0.1523, 0.6638, 0.1508, 0.6638, 0.1506, 0.66, 0.1525, 0.6597, 0.1717, 0.6577, 0.171, 0.6577, 0.1718, 0.6553, 0.1722, 0.6553, 0.1717, 0.6601, 0.1714, 0.6601, 0.171, 0.6577, 0.1717, 0.6577, 0.1717, 0.6605, 0.1713, 0.6605, 0.1714, 0.6601, 0.1717, 0.6601, 0.1707, 0.6693, 0.1712, 0.6693, 0.1712, 0.6695, 0.1707, 0.6695, 0.1707, 0.6691, 0.1712, 0.6691, 0.1712, 0.6693, 0.1707, 0.6693, 0.1707, 0.6689, 0.1712, 0.6689, 0.1712, 0.6691, 0.1707, 0.6691, 0.1707, 0.6687, 0.1712, 0.6687, 0.1712, 0.6689, 0.1707, 0.6689, 0.1707, 0.6685, 0.1712, 0.6685, 0.1712, 0.6687, 0.1707, 0.6687, 0.1707, 0.6683, 0.1712, 0.6683, 0.1712, 0.6685, 0.1707, 0.6685, 0.1707, 0.6682, 0.1712, 0.6682, 0.1712, 0.6683, 0.1707, 0.6683, 0.1717, 0.6724, 0.1711, 0.6724, 0.1711, 0.6722, 0.1718, 0.6721, 0.1721, 0.673, 0.1712, 0.6731, 0.1711, 0.6727, 0.1719, 0.6727, 0.1722, 0.6733, 0.1712, 0.6734, 0.1712, 0.6731, 0.1721, 0.673, 0.1724, 0.6736, 0.1712, 0.6737, 0.1712, 0.6734, 0.1722, 0.6733, 0.1726, 0.6739, 0.1712, 0.674, 0.1712, 0.6737, 0.1724, 0.6736, 0.1716, 0.6681, 0.1712, 0.6682, 0.1713, 0.6605, 0.1717, 0.6605, 0.1718, 0.6721, 0.1711, 0.6722, 0.1712, 0.6695, 0.1717, 0.6694, 0.1719, 0.6727, 0.1711, 0.6727, 0.1711, 0.6724, 0.1717, 0.6724, 0.1699, 0.6764, 0.1699, 0.6741, 0.1712, 0.674, 0.1713, 0.6763, 0.1456, 0.6397, 0.1445, 0.6403, 0.1443, 0.6399, 0.1454, 0.6394, 0.1776, 0.6325, 0.1788, 0.6331, 0.1785, 0.6334, 0.1774, 0.6328, 0.1788, 0.6331, 0.1799, 0.6337, 0.1796, 0.634, 0.1785, 0.6334, 0.1643, 0.6702, 0.1601, 0.67, 0.1602, 0.6696, 0.1643, 0.6698, 0.1445, 0.6403, 0.1434, 0.6408, 0.1432, 0.6405, 0.1443, 0.6399, 0.1417, 0.6428, 0.1414, 0.6424, 0.1423, 0.6415, 0.1425, 0.6418, 0.1776, 0.6325, 0.1774, 0.6328, 0.1766, 0.6318, 0.1768, 0.6315, 0.1768, 0.6315, 0.1766, 0.6318, 0.1757, 0.6308, 0.176, 0.6305, 0.1587, 0.6715, 0.1588, 0.672, 0.1547, 0.6721, 0.1546, 0.6717, 0.1425, 0.6418, 0.1423, 0.6415, 0.1432, 0.6405, 0.1434, 0.6408])
me_cube_004.materials.append(mat_gwj25_material)
me_cube_004.use_remesh_fix_poles = True
me_cube_004.use_remesh_preserve_attributes = False
me_cube_004.use_mirror_vertex_groups = False
me_cube_004.update()
arm_armature_001 = bpy.data.armatures.new('Armature.001')  # bones are not reproduced

# ---- objects
ob_sizeref = bpy.data.objects.new('SizeRef', me_cube_002)
ob_zombie = bpy.data.objects.new('zombie', me_cube_004)
ob_zombie_1 = bpy.data.objects.new('Zombie', arm_armature_001)

# ---- transforms, parenting, visibility, modifiers, constraints
ob_sizeref.location = (-3.561, 0.0, 3.225)
ob_sizeref.scale = (0.3016, 0.3778, 0.3778)
ob_sizeref.lineart.crease_threshold = 0.0
ob_zombie.parent = ob_zombie_1
ob_zombie.matrix_parent_inverse = Matrix(((1.0, -0.0, -0.0, -0.01271), (-0.0, 1.0, 0.0, 0.1907), (-0.0, -0.0, 1.0, -1.429), (-0.0, 0.0, -0.0, 1.0)))
ob_zombie.location = (0.0, 0.0, 0.0)
ob_zombie.lineart.crease_threshold = 0.0
_vg = ob_zombie.vertex_groups.new(name='Bone')
for _i, _w in zip([0, 2, 4, 5, 6, 7, 10, 11, 154, 156, 158, 159, 160, 161, 164, 165, 206, 208, 210, 211, 213, 214, 215, 216, 217, 221, 222, 223, 227, 228, 230, 231, 374, 376, 378, 379, 380, 381, 384, 385, 483, 484, 485, 486, 487, 488, 489, 490, 491, 492], [0.04465, 0.1119, 0.1078, 0.1345, 0.06464, 0.08791, 0.8233, 0.8337, 0.27, 0.1136, 0.1819, 0.1289, 0.0776, 0.04281, 0.8709, 0.8808, 0.05356, 0.115, 0.1013, 0.129, 0.8689, 0.115, 0.05924, 0.0824, 0.01621, 0.8393, 0.8515, 0.9388, 0.9151, 0.6506, 0.1079, 0.06371, 0.2753, 0.1061, 0.2107, 0.1237, 0.07273, 0.03379, 0.8839, 0.8967, 0.1327, 0.5584, 0.06548, 0.8197, 0.2012, 0.273, 0.1373, 0.075, 0.2366, 0.2799]): _vg.add([_i], _w, 'REPLACE')
_vg = ob_zombie.vertex_groups.new(name='Bone.001')
for _i, _w in zip([4, 5, 6, 7, 9, 10, 11, 12, 13, 19, 34, 35, 36, 37, 39, 40, 41, 47, 48, 49, 156, 159, 160, 161, 162, 163, 164, 165, 166, 167, 210, 211, 212, 214, 215, 216, 217, 219, 220, 221, 222, 223, 224, 225, 226, 227, 229, 230, 231, 232, 233, 254, 255, 256, 257, 261, 267, 268, 269, 376, 379, 380, 381, 382, 383, 384, 385, 386, 387], [0.7634, 0.7283, 0.7227, 0.7054, 0.05349, 0.08833, 0.09185, 0.147, 0.08558, 0.01586, 0.1156, 0.08921, 0.06707, 0.04703, 0.006408, 0.02243, 0.03942, 0.001383, 0.02926, 0.05899, 0.8202, 0.7759, 0.7748, 0.8145, 0.08334, 0.003487, 0.07166, 0.07131, 0.1597, 0.2333, 0.7837, 0.7424, 0.02695, 0.8223, 0.7437, 0.718, 0.8873, 0.01565, 0.1355, 0.0814, 0.08387, 0.03501, 0.1308, 0.6854, 0.1008, 0.05647, 0.01258, 0.8643, 0.8423, 0.5281, 0.08848, 0.09988, 0.07451, 0.05397, 0.02461, 0.005368, 0.01903, 0.05108, 0.0727, 0.8374, 0.7877, 0.7858, 0.8307, 0.07298, 0.02156, 0.06544, 0.06329, 0.1751, 0.2195]): _vg.add([_i], _w, 'REPLACE')
_vg = ob_zombie.vertex_groups.new(name='Bone.002')
for _i, _w in zip([3, 9, 26, 155, 157, 162, 163, 167, 184, 185, 186, 187, 188, 189, 190, 191, 192, 193, 194, 195, 196, 197, 198, 199, 200, 201, 202, 203, 204, 205, 212, 220, 225, 229, 232, 233, 375, 377, 382, 383, 386, 387, 404, 405, 406, 407, 408, 409, 410, 411, 412, 413, 414, 415, 416, 417, 418, 419, 420, 421, 422, 423, 424, 425, 426, 427, 428, 429, 430, 431, 432, 433, 434, 435, 436, 437, 457, 458, 459, 460, 480, 481, 482], [0.03474, 0.01487, 0.009287, 0.1768, 0.244, 0.1482, 0.06968, 0.05154, 0.567, 0.8722, 0.7495, 0.9803, 0.9179, 0.9831, 0.5384, 0.6396, 0.8555, 0.9792, 0.985, 0.9829, 0.9713, 0.96, 0.9625, 0.9757, 0.9254, 0.89, 0.8539, 0.83, 0.8434, 0.8643, 0.7007, 0.5361, 0.0826, 0.8477, 0.1171, 0.7479, 0.2036, 0.2287, 0.1333, 0.09045, 0.003091, 0.04057, 0.564, 0.6272, 0.9832, 0.888, 0.7494, 0.7671, 0.9867, 0.9837, 0.9217, 0.932, 0.9896, 0.9865, 0.5768, 0.2486, 0.6543, 0.8638, 0.8588, 0.227, 0.1964, 0.9847, 0.9873, 0.9855, 0.9757, 0.9665, 0.9694, 0.979, 0.9588, 0.9531, 0.933, 0.905, 0.8742, 0.8575, 0.865, 0.8806, 0.1135, 0.7632, 0.9782, 0.9476, 0.1109, 0.7758, 0.9517]): _vg.add([_i], _w, 'REPLACE')
_vg = ob_zombie.vertex_groups.new(name='Bone.003')
for _i, _w in zip([1, 3, 4, 5, 6, 7, 8, 9, 12, 13, 15, 16, 17, 18, 19, 26, 27, 28, 29, 30, 31, 32, 33, 34, 35, 36, 37, 38, 39, 40, 41, 42, 43, 44, 46, 47, 48, 49, 50, 51, 52, 55, 155, 156, 157, 159, 160, 161, 162, 163, 166, 167, 184, 185, 186, 188, 190, 191, 192, 197, 198, 200, 201, 202, 203, 204, 205, 212, 217, 220, 225, 229, 231, 232, 233, 375, 377, 382, 383, 387, 404, 405, 408, 409, 412, 417, 418, 419, 420, 421, 422, 438, 439, 441, 442, 443, 444, 445, 457, 458, 460], [0.5136, 0.5893, 0.09167, 0.08909, 0.1599, 0.1421, 0.5267, 0.5988, 0.5962, 0.7, 0.0156, 0.09482, 0.07941, 0.1292, 0.1907, 0.4897, 0.3524, 0.244, 0.1599, 0.07095, 0.1425, 0.2704, 0.4741, 0.5426, 0.4671, 0.3639, 0.272, 0.2039, 0.2912, 0.3939, 0.5139, 0.5296, 0.1885, 0.05111, 0.1469, 0.2456, 0.3878, 0.583, 0.03647, 0.1017, 0.05618, 0.08248, 0.7635, 0.03838, 0.6564, 0.05646, 0.09806, 0.1078, 0.6605, 0.8482, 0.7593, 0.5898, 0.2871, 0.1037, 0.136, 0.06597, 0.4181, 0.2865, 0.08691, 0.01123, 0.007658, 0.05485, 0.09028, 0.125, 0.1471, 0.134, 0.1132, 0.1194, 0.01821, 0.1466, 0.1121, 0.0615, 0.01909, 0.1536, 0.08114, 0.008315, 0.00592, 0.01708, 0.01432, 0.03124, 0.1006, 0.165, 0.08793, 0.1041, 0.01992, 0.3821, 0.06439, 0.06807, 0.05589, 0.4027, 0.4502, 0.4633, 0.03859, 0.2956, 0.182, 0.1136, 0.07156, 0.001108, 0.8237, 0.2041, 0.02534]): _vg.add([_i], _w, 'REPLACE')
_vg = ob_zombie.vertex_groups.new(name='Bone.005')
for _i, _w in zip([1, 3, 5, 6, 7, 8, 9, 12, 13, 14, 15, 16, 17, 18, 19, 26, 27, 28, 29, 30, 31, 32, 33, 34, 35, 36, 37, 38, 39, 40, 41, 42, 43, 44, 45, 46, 47, 48, 49, 50, 51, 52, 53, 54, 55, 57, 58, 59, 60, 61, 62, 63, 64, 65, 66, 67, 68, 69, 70, 71, 73, 74, 75, 76, 77, 78, 79, 80, 81, 82, 83, 84, 85, 86, 87, 88, 89, 90, 91, 92, 93, 94, 95, 96, 97, 98, 99, 100, 101, 102, 103, 155, 157, 162, 163, 166, 167, 438, 439, 441, 442, 443, 444, 445, 446, 447, 448, 449, 450, 451, 452, 453, 457], [0.4732, 0.3396, 0.002228, 0.03211, 0.03756, 0.4619, 0.2972, 0.2136, 0.2005, 0.9997, 0.9646, 0.8856, 0.9069, 0.834, 0.7522, 0.456, 0.6064, 0.7247, 0.8159, 0.9265, 0.8541, 0.7244, 0.5176, 0.3047, 0.4119, 0.5412, 0.6543, 0.7517, 0.6536, 0.5372, 0.4008, 0.4631, 0.8075, 0.9472, 0.9913, 0.8323, 0.7228, 0.5649, 0.3477, 0.9429, 0.8582, 0.9248, 0.9998, 0.9848, 0.8833, 0.9856, 0.07295, 0.1666, 0.3376, 0.6821, 0.8506, 0.9359, 0.9268, 0.001388, 0.858, 0.7579, 0.6042, 0.3634, 0.2068, 0.1018, 0.9532, 0.09667, 0.203, 0.3687, 0.6333, 0.7928, 0.89, 0.8104, 0.06631, 0.734, 0.6317, 0.4974, 0.3556, 0.2382, 0.1427, 0.07182, 0.819, 0.1665, 0.2703, 0.3882, 0.5258, 0.6401, 0.7363, 0.8628, 0.05593, 0.7898, 0.691, 0.5592, 0.3871, 0.2496, 0.1413, 0.00452, 0.03391, 0.06106, 0.007201, 0.01892, 0.06119, 0.5258, 0.9482, 0.6954, 0.8102, 0.8793, 0.9215, 0.966, 0.02215, 0.117, 0.2251, 0.3763, 0.5922, 0.7398, 0.8413, 0.9135, 0.04668]): _vg.add([_i], _w, 'REPLACE')
_vg = ob_zombie.vertex_groups.new(name='Bone.006')
for _i, _w in zip([20, 21, 22, 23, 24, 25, 56, 58, 59, 60, 61, 62, 63, 64, 65, 66, 67, 68, 69, 70, 71, 72, 73, 74, 75, 76, 77, 78, 79, 80, 81, 82, 83, 84, 85, 86, 87, 88, 89, 90, 91, 92, 93, 94, 95, 96, 97, 98, 99, 100, 101, 102, 103, 136, 137, 138, 139, 140, 141, 142, 143, 144, 145, 146, 147, 148, 149, 150, 151, 152, 153, 440, 446, 447, 448, 449, 450, 451, 452, 453, 454, 455, 456], [0.9999, 0.9998, 0.9997, 0.9998, 0.9996, 0.9997, 0.9902, 0.927, 0.8333, 0.6623, 0.3179, 0.1493, 0.06396, 0.07041, 0.9742, 0.1399, 0.2407, 0.3948, 0.636, 0.7928, 0.898, 0.9782, 0.04174, 0.9032, 0.7968, 0.6311, 0.3663, 0.2066, 0.1093, 0.1788, 0.9332, 0.2575, 0.362, 0.4982, 0.6413, 0.7598, 0.8561, 0.9277, 0.1714, 0.8322, 0.7276, 0.6088, 0.47, 0.3543, 0.2563, 0.1313, 0.9438, 0.2055, 0.3054, 0.4382, 0.611, 0.7492, 0.8581, 1.0, 1.0, 1.0, 1.0, 0.9999, 0.9999, 1.0, 1.0, 1.0, 1.0, 1.0, 1.0, 1.0, 1.0, 1.0, 1.0, 1.0, 1.0, 0.9998, 0.9638, 0.8826, 0.7744, 0.6228, 0.4066, 0.2586, 0.1566, 0.08384, 1.0, 1.0, 1.0]): _vg.add([_i], _w, 'REPLACE')
_vg = ob_zombie.vertex_groups.new(name='Bone.004')
for _i, _w in zip([157, 162, 163, 167, 184, 186, 191, 192, 207, 209, 210, 211, 212, 215, 216, 217, 218, 219, 220, 224, 225, 226, 229, 231, 232, 233, 234, 235, 236, 237, 238, 239, 246, 247, 248, 249, 250, 251, 252, 253, 254, 255, 256, 257, 258, 259, 260, 261, 262, 263, 264, 265, 266, 267, 268, 269, 270, 271, 272, 274, 275, 375, 376, 377, 379, 380, 381, 382, 383, 386, 387, 404, 405, 407, 408, 409, 412, 413, 416, 417, 418, 419, 420, 421, 422, 432, 433, 434, 435, 436, 437, 461, 462, 464, 465, 466, 467, 480, 481, 482], [0.01352, 0.0281, 0.001885, 0.04252, 0.105, 0.09113, 0.05746, 0.05134, 0.847, 0.5266, 0.08841, 0.08979, 0.1245, 0.1605, 0.1476, 0.01463, 0.8436, 0.5419, 0.1535, 0.6566, 0.1098, 0.7533, 0.0564, 0.02118, 0.1632, 0.07799, 0.03217, 0.07782, 0.06696, 0.1393, 0.1126, 0.2133, 0.4743, 0.3267, 0.2122, 0.1276, 0.1839, 0.3509, 0.5972, 0.7535, 0.6163, 0.5544, 0.4621, 0.3278, 0.1987, 0.3077, 0.4472, 0.5199, 0.7484, 0.5924, 0.2935, 0.1269, 0.2525, 0.3967, 0.5773, 0.6874, 0.05923, 0.1006, 0.01631, 0.0004258, 0.0617, 0.7472, 0.02848, 0.6819, 0.05553, 0.09914, 0.1009, 0.6871, 0.8288, 0.7486, 0.6257, 0.2967, 0.1709, 0.09009, 0.1399, 0.1073, 0.003011, 0.05359, 0.3856, 0.3351, 0.2699, 0.06249, 0.07975, 0.3336, 0.3132, 0.04153, 0.0756, 0.106, 0.122, 0.1137, 0.09612, 0.8251, 0.01552, 0.5436, 0.2804, 0.1407, 0.07004, 0.8577, 0.1981, 0.02009]): _vg.add([_i], _w, 'REPLACE')
_vg = ob_zombie.vertex_groups.new(name='Bone.007')
for _i, _w in zip([207, 209, 215, 216, 218, 219, 224, 226, 234, 235, 236, 237, 238, 239, 246, 247, 248, 249, 250, 251, 252, 253, 254, 255, 256, 257, 258, 259, 260, 261, 262, 263, 264, 265, 266, 267, 268, 269, 270, 271, 272, 273, 274, 275, 276, 277, 278, 279, 280, 281, 282, 283, 284, 285, 286, 287, 288, 289, 290, 291, 292, 293, 294, 295, 296, 297, 298, 299, 300, 301, 302, 303, 304, 305, 306, 307, 308, 309, 310, 311, 312, 313, 314, 315, 316, 317, 318, 319, 320, 321, 322, 323, 377, 382, 387, 461, 462, 464, 465, 466, 467, 468, 469, 470, 471, 472, 473, 474, 475, 476], [0.1176, 0.4382, 0.0013, 0.02004, 0.1188, 0.3981, 0.1807, 0.1291, 0.9566, 0.9194, 0.9268, 0.8444, 0.8714, 0.7514, 0.5006, 0.6555, 0.7755, 0.8638, 0.8111, 0.6402, 0.3879, 0.2229, 0.2583, 0.3507, 0.4675, 0.6216, 0.7799, 0.6635, 0.515, 0.4317, 0.226, 0.3911, 0.6968, 0.868, 0.7203, 0.5615, 0.3619, 0.227, 0.9304, 0.8781, 0.961, 0.9863, 0.9729, 0.9245, 0.02492, 0.9652, 0.1751, 0.3454, 0.5824, 0.7379, 0.8409, 0.9119, 0.9403, 0.02475, 0.8834, 0.8008, 0.6752, 0.4802, 0.2787, 0.1397, 0.02959, 0.9647, 0.1641, 0.3345, 0.5852, 0.7496, 0.8535, 0.92, 0.8959, 0.06704, 0.8394, 0.7618, 0.6557, 0.5122, 0.3242, 0.1796, 0.07015, 0.9032, 0.2002, 0.346, 0.5183, 0.6506, 0.7534, 0.8353, 0.9348, 0.0553, 0.8814, 0.8062, 0.6987, 0.5452, 0.3327, 0.1753, 0.02948, 0.06674, 0.05297, 0.1638, 0.9654, 0.4512, 0.7162, 0.8569, 0.928, 0.9826, 0.03089, 0.1605, 0.3279, 0.5838, 0.7472, 0.8498, 0.9159, 0.9612]): _vg.add([_i], _w, 'REPLACE')
_vg = ob_zombie.vertex_groups.new(name='Bone.008')
for _i, _w in zip([240, 241, 242, 243, 244, 245, 276, 277, 278, 279, 280, 281, 282, 283, 284, 285, 286, 287, 288, 289, 290, 291, 292, 293, 294, 295, 296, 297, 298, 299, 300, 301, 302, 303, 304, 305, 306, 307, 308, 309, 310, 311, 312, 313, 314, 315, 316, 317, 318, 319, 320, 321, 322, 323, 356, 357, 358, 359, 360, 361, 362, 363, 364, 365, 366, 367, 368, 369, 370, 371, 372, 373, 463, 469, 470, 471, 472, 473, 474, 475, 476, 477, 478, 479], [0.9997, 0.9997, 0.9996, 0.9998, 0.9996, 0.9997, 0.9625, 0.01796, 0.8248, 0.6545, 0.4174, 0.2618, 0.1587, 0.08754, 0.05661, 0.9626, 0.1144, 0.1978, 0.3238, 0.5192, 0.721, 0.8601, 0.9602, 0.01847, 0.8359, 0.6654, 0.4146, 0.2501, 0.146, 0.07926, 0.09651, 0.9327, 0.1549, 0.2341, 0.3414, 0.486, 0.6747, 0.8198, 0.9297, 0.09156, 0.7993, 0.6531, 0.4802, 0.3473, 0.2438, 0.1609, 0.06261, 0.9446, 0.1166, 0.1923, 0.3002, 0.4541, 0.6669, 0.8244, 0.9999, 0.9999, 0.9999, 1.0, 0.9999, 1.0, 1.0, 1.0, 1.0, 1.0, 1.0, 1.0, 1.0, 1.0, 1.0, 1.0, 1.0, 1.0, 0.9997, 0.9595, 0.8394, 0.6719, 0.4159, 0.2524, 0.1496, 0.08335, 0.02567, 0.9999, 1.0, 1.0]): _vg.add([_i], _w, 'REPLACE')
_vg = ob_zombie.vertex_groups.new(name='Bone.010')
for _i, _w in zip([0, 2, 10, 11, 112, 113, 114, 115, 116, 117, 118, 119, 120, 121, 122, 123, 124, 125, 126, 127, 128, 129, 130, 131, 154, 158, 164, 165, 174, 175, 176, 177, 178, 179, 180, 181, 182, 183, 208, 213, 228, 374, 483, 484, 485, 486, 487, 488, 489, 492], [0.9455, 0.8531, 0.07063, 0.05996, 0.1307, 0.9076, 0.3333, 0.626, 0.7986, 0.8977, 0.1081, 0.7398, 0.5089, 0.2717, 0.9499, 0.09205, 0.8229, 0.6283, 0.2954, 0.937, 0.09311, 0.8397, 0.6608, 0.3125, 0.6505, 0.8028, 0.03221, 0.02778, 0.07812, 0.2878, 0.6661, 0.8557, 0.9676, 0.1106, 0.3001, 0.6066, 0.7906, 0.9132, 0.004263, 0.06641, 0.1731, 0.07444, 0.8294, 0.2185, 0.9258, 0.09166, 0.7784, 0.6369, 0.009731, 0.08451]): _vg.add([_i], _w, 'REPLACE')
_vg = ob_zombie.vertex_groups.new(name='Bone.011')
for _i, _w in zip([104, 105, 106, 107, 108, 109, 110, 111, 112, 113, 114, 115, 116, 117, 118, 119, 120, 121, 122, 123, 124, 125, 126, 127, 128, 129, 130, 131, 132, 133, 134, 135, 168, 169, 170, 171, 172, 173, 174, 175, 176, 177, 178, 179, 180, 181, 182, 183], [0.9972, 0.9991, 0.9974, 0.9993, 0.9975, 0.994, 0.9936, 0.9978, 0.8679, 0.06556, 0.6627, 0.3659, 0.1865, 0.09497, 0.8913, 0.2559, 0.4888, 0.727, 0.05089, 0.9079, 0.1773, 0.3717, 0.7045, 0.02567, 0.9062, 0.1483, 0.3335, 0.6849, 0.9993, 0.9994, 0.9991, 0.9993, 0.9977, 0.9995, 0.9984, 0.9992, 0.9942, 0.9994, 0.9217, 0.7118, 0.3334, 0.1443, 0.02007, 0.8886, 0.6977, 0.3893, 0.202, 0.07467]): _vg.add([_i], _w, 'REPLACE')
_vg = ob_zombie.vertex_groups.new(name='Bone.013')
for _i, _w in zip([2, 154, 206, 208, 213, 221, 222, 228, 332, 333, 334, 335, 336, 337, 338, 339, 340, 341, 342, 343, 344, 345, 346, 347, 348, 349, 350, 351, 374, 378, 384, 385, 394, 395, 396, 397, 398, 399, 400, 401, 402, 403, 483, 484, 486, 488, 489, 490, 491, 492], [0.002285, 0.072, 0.9386, 0.8489, 0.06385, 0.06366, 0.05253, 0.1705, 0.1243, 0.9055, 0.3226, 0.6166, 0.7931, 0.8915, 0.1068, 0.7295, 0.4991, 0.2668, 0.9469, 0.09435, 0.8174, 0.6221, 0.2964, 0.9386, 0.08908, 0.8423, 0.6631, 0.3082, 0.6428, 0.7708, 0.02156, 0.01435, 0.07801, 0.287, 0.6632, 0.8537, 0.9663, 0.1041, 0.268, 0.517, 0.7572, 0.906, 0.00712, 0.2146, 0.08681, 0.08141, 0.8236, 0.9154, 0.7388, 0.6271]): _vg.add([_i], _w, 'REPLACE')
_vg = ob_zombie.vertex_groups.new(name='Bone.014')
for _i, _w in zip([324, 325, 326, 327, 328, 329, 330, 331, 332, 333, 334, 335, 336, 337, 338, 339, 340, 341, 342, 343, 344, 345, 346, 347, 348, 349, 350, 351, 352, 353, 354, 355, 388, 389, 390, 391, 392, 393, 394, 395, 396, 397, 398, 399, 400, 401, 402, 403], [0.9973, 0.9991, 0.9975, 0.9993, 0.9975, 0.9942, 0.9938, 0.9977, 0.8744, 0.06788, 0.6736, 0.3756, 0.1922, 0.101, 0.8927, 0.2661, 0.4986, 0.732, 0.05387, 0.9056, 0.1828, 0.3779, 0.7036, 0.02346, 0.9103, 0.146, 0.3315, 0.6895, 0.9993, 0.9994, 0.9991, 0.9993, 0.9977, 0.9995, 0.9984, 0.9992, 0.9944, 0.9994, 0.9218, 0.7126, 0.3363, 0.1461, 0.02145, 0.8951, 0.7301, 0.4794, 0.2356, 0.08186]): _vg.add([_i], _w, 'REPLACE')
_m = ob_zombie.modifiers.new('Armature', 'ARMATURE')
_m.object = ob_zombie_1
ob_zombie_1.location = (0.01271, -0.1907, 1.429)
ob_zombie_1.show_in_front = True
ob_zombie_1.lineart.crease_threshold = 0.0

# ---- collection membership
col_collection.objects.link(ob_sizeref)
col_collection.objects.link(ob_zombie)
col_collection.objects.link(ob_zombie_1)

# ---- scene / render settings (as saved in the file)
scene.frame_start = 1; scene.frame_end = 15; scene.frame_set(1)
scene.render.engine = 'BLENDER_EEVEE_NEXT'
scene.cycles.use_denoising = False
scene.cycles.samples = 128
scene.cycles.sampling_pattern = 'TABULATED_SOBOL'
scene.cycles.use_adaptive_sampling = False
scene.cycles.use_light_tree = False
scene.view_settings.view_transform = 'Filmic'
bpy.context.view_layer.update()

# ---- added for rendering (the .blend has no active camera and no usable light): camera, sun
cam_auto = bpy.data.cameras.new('AutoCamera')
cam_auto.lens = 50.0
cam_auto.sensor_width = 36.0
cam_auto.clip_end = 1000.0
ob_auto_camera = bpy.data.objects.new('AutoCamera', cam_auto)
scene.collection.objects.link(ob_auto_camera)
ob_auto_camera.location = (4.01117, -7.05221, 6.46109)
ob_auto_camera.rotation_euler = (1.09748, -7.21219e-08, 0.694738)
scene.camera = ob_auto_camera
light_auto_sun = bpy.data.lights.new('AutoSun', 'SUN')
light_auto_sun.energy = 3.0
light_auto_sun.angle = 0.0523599
ob_auto_sun = bpy.data.objects.new('AutoSun', light_auto_sun)
scene.collection.objects.link(ob_auto_sun)
ob_auto_sun.rotation_euler = (0.872665, 0.174533, 0.523599)
bpy.context.view_layer.update()
